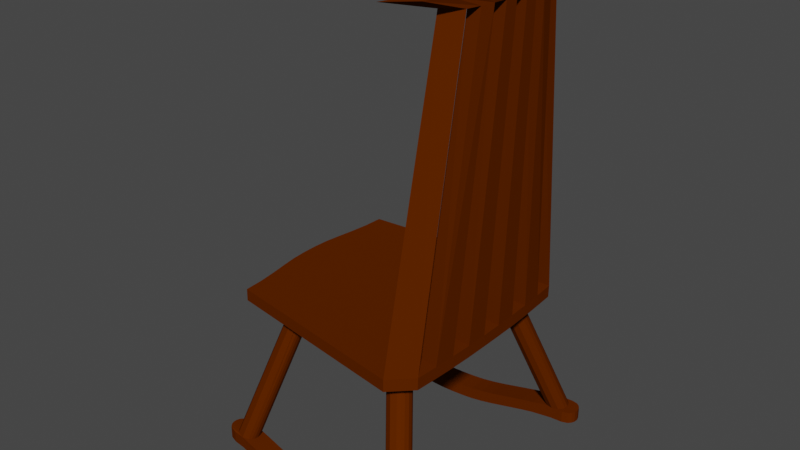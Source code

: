 # Source: Rocking.blend  (saved by Blender 2.83.19; exported with 4.5.12 LTS)
import bpy
from mathutils import Matrix  # noqa: F401  (used for matrix-valued properties, if any)

bpy.ops.wm.read_factory_settings(use_empty=True)
scene = bpy.context.scene
scene.name = 'Scene'

# ---- collections
col_collection = bpy.data.collections.new('Collection'); scene.collection.children.link(col_collection)

# ---- materials (node trees are filled in below, after node groups)
mat_wood = bpy.data.materials.new('Wood')
mat_wood.alpha_threshold = 0.0
mat_wood.use_transparent_shadow = False
mat_wood.diffuse_color = (0.0999, 0.0185, 0.0, 1.0)
mat_wood.roughness = 0.6
mat_wood.specular_intensity = 1.0
mat_wood.line_color = (0.0, 0.0, 0.0, 1.0)

# ---- material node trees

# ---- world
world_world = bpy.data.worlds.new('World'); scene.world = world_world
world_world.use_nodes = True; world_world.node_tree.nodes.clear()
_N = world_world.node_tree.nodes; _L = world_world.node_tree.links
n0 = _N.new('ShaderNodeOutputWorld'); n0.name = 'World Output'; n0.location = (300, 300)
n1 = _N.new('ShaderNodeBackground'); n1.name = 'Background'; n1.location = (10, 300)
n1.inputs[0].default_value = (0.05088, 0.05088, 0.05088, 1.0)
_L.new(n1.outputs[0], n0.inputs[0])
n0.is_active_output = True
world_world.color = (0.05088, 0.05088, 0.05088)
world_world.use_sun_shadow = False
world_world.sun_shadow_jitter_overblur = 0.0

# ---- meshes
me_bar = bpy.data.meshes.new('Bar')
me_bar.from_pydata([(0.8359, 0.9794, 1.1), (0.9551, 0.6, 3.599), (0.854, 0.7967, 1.1), (0.9878, 0.4909, 3.599), (1.001, 0.8091, 1.096), (1.088, 0.4909, 3.597), (0.8341, 0.9794, 1.0), (0.9989, 0.8091, 0.9965)], [], [(2, 3, 1), (3, 4, 5), (1, 5, 4), (4, 7, 6), (0, 2, 1), (3, 2, 4), (6, 0, 4), (0, 1, 4)])
_uv = me_bar.uv_layers.new(name='UVMap')
_uv.uv.foreach_set('vector', [0.0, 0.0, 0.0, 0.0, 0.0, 0.0, 0.0, 0.0, 0.0, 0.0, 0.0, 0.0, 0.0, 0.0, 0.0, 0.0, 0.0, 0.0, 0.0, 0.0, 0.0, 0.0, 0.0, 0.0, 0.0, 0.0, 0.0, 0.0, 0.0, 0.0, 0.0, 0.0, 0.0, 0.0, 0.0, 0.0, 0.0, 0.0, 0.0, 0.0, 0.0, 0.0, 0.0, 0.0, 0.0, 0.0, 0.0, 0.0])
me_bar.materials.append(mat_wood)
me_bar.use_remesh_preserve_volume = False
me_bar.use_remesh_preserve_attributes = False
me_bar.use_mirror_vertex_groups = False
me_bar.update()
me_seat = bpy.data.meshes.new('Seat')
me_seat.from_pydata([(0.8359, 0.9794, 1.1), (0.8359, -0.9794, 1.1), (0.889, -0.08744, 1.1), (0.8863, -0.2626, 1.1), (0.8795, -0.4387, 1.1), (0.8687, -0.6165, 1.1), (0.854, -0.7967, 1.1), (0.889, 0.08744, 1.1), (0.8863, 0.2626, 1.1), (0.8795, 0.4387, 1.1), (0.8687, 0.6165, 1.1), (0.854, 0.7967, 1.1), (1.031, -0.08919, 1.096), (1.028, -0.2677, 1.096), (1.022, -0.4469, 1.096), (1.013, -0.6273, 1.096), (1.001, -0.8091, 1.096), (1.031, 0.08919, 1.096), (1.028, 0.2677, 1.096), (1.022, 0.4469, 1.096), (1.013, 0.6273, 1.096), (1.001, 0.8091, 1.096), (0.8522, 0.7967, 1.0), (0.8341, 0.9794, 1.0), (0.8522, -0.7967, 1.0), (0.8669, 0.6165, 1.0), (0.8341, -0.9794, 1.0), (0.8669, -0.6165, 1.0), (1.029, -0.08919, 0.9965), (1.027, -0.2677, 0.9965), (1.021, -0.4469, 0.9965), (1.029, 0.08919, 0.9965), (1.027, 0.2677, 0.9965), (1.021, 0.4469, 0.9965), (1.011, 0.6273, 0.9965), (0.9989, 0.8091, 0.9965), (-0.7207, 0.6137, 1.136), (-0.7122, 0.7742, 1.136), (1.011, -0.6273, 0.9965), (0.9989, -0.8091, 0.9965), (-0.7207, -0.6137, 1.136), (-0.7122, -0.7742, 1.136), (-0.7898, -0.06366, 1.136), (-0.7819, -0.1919, 1.136), (-0.7898, 0.06366, 1.136), (-0.7819, 0.1919, 1.136), (-0.7628, 0.3245, 1.136), (-0.7399, 0.4642, 1.136), (-0.7225, 0.6137, 1.036), (-0.714, 0.7742, 1.036), (-0.7628, -0.3245, 1.136), (-0.7399, -0.4642, 1.136), (-0.7225, -0.6137, 1.036), (-0.714, -0.7742, 1.036), (-0.7916, -0.06366, 1.036), (-0.7837, -0.1919, 1.036), (-0.7916, 0.06366, 1.036), (-0.7837, 0.1919, 1.036), (-0.7646, 0.3245, 1.036), (-0.7417, 0.4642, 1.036), (-0.7646, -0.3245, 1.036), (-0.7417, -0.4642, 1.036), (-0.5119, -0.486, 1.03), (-0.5119, 0.486, 1.03), (-0.2821, 0.5078, 1.025), (0.6371, 0.5948, 1.005), (-0.2821, -0.5078, 1.025), (0.6371, -0.5948, 1.005), (0.6273, -0.7705, 1.005), (0.6273, 0.7705, 1.005), (-0.2726, 0.666, 1.025), (-0.4975, 0.6398, 1.03), (-0.2726, -0.666, 1.025), (-0.4975, -0.6398, 1.03)], [], [(69, 65, 64, 70, 71, 48, 49, 23, 35, 34, 25, 22), (40, 52, 53, 41), (72, 66, 67, 68, 24, 27, 38, 39, 26, 53, 52, 73), (18, 32, 33, 19), (20, 34, 35, 21), (36, 37, 49, 48), (36, 48, 59, 47), (46, 47, 59, 58), (44, 45, 57, 56), (46, 58, 57, 45), (50, 43, 55, 60), (58, 59, 48, 71, 63, 64, 65, 25, 34, 33, 32, 31, 28, 29, 30, 38, 27, 67, 66, 62, 73, 52, 61, 60, 55, 54, 56, 57), (42, 54, 55, 43), (50, 60, 61, 51), (13, 14, 30, 29), (26, 1, 41, 53), (15, 16, 39, 38), (23, 49, 37, 0), (42, 44, 56, 54), (40, 51, 61, 52), (51, 40, 41, 1, 6, 16, 15, 5, 4, 14, 13, 3, 2, 12, 17, 7, 8, 18, 19, 9, 10, 20, 21, 11, 0, 37, 36, 47, 46, 45, 44, 42, 43, 50), (17, 12, 28, 31)])
_uv = me_seat.uv_layers.new(name='UVMap')
_uv.uv.foreach_set('vector', [0.0, 0.0, 0.0, 0.0, 0.0, 0.0, 0.0, 0.0, 0.0, 0.0, 0.0, 0.0, 0.0, 0.0, 0.0, 0.0, 0.0, 0.0, 0.0, 0.0, 0.0, 0.0, 0.0, 0.0, 0.0, 0.0, 0.0, 0.0, 0.0, 0.0, 0.0, 0.0, 0.0, 0.0, 0.0, 0.0, 0.0, 0.0, 0.0, 0.0, 0.0, 0.0, 0.0, 0.0, 0.0, 0.0, 0.0, 0.0, 0.0, 0.0, 0.0, 0.0, 0.0, 0.0, 0.0, 0.0, 0.0, 0.0, 0.0, 0.0, 0.0, 0.0, 0.0, 0.0, 0.0, 0.0, 0.0, 0.0, 0.0, 0.0, 0.0, 0.0, 0.0, 0.0, 0.0, 0.0, 0.0, 0.0, 0.0, 0.0, 0.0, 0.0, 0.0, 0.0, 0.0, 0.0, 0.0, 0.0, 0.0, 0.0, 0.0, 0.0, 0.0, 0.0, 0.0, 0.0, 0.0, 0.0, 0.0, 0.0, 0.0, 0.0, 0.0, 0.0, 0.0, 0.0, 0.0, 0.0, 0.0, 0.0, 0.0, 0.0, 0.0, 0.0, 0.0, 0.0, 0.0, 0.0, 0.0, 0.0, 0.0, 0.0, 0.0, 0.0, 0.0, 0.0, 0.0, 0.0, 0.0, 0.0, 0.0, 0.0, 0.0, 0.0, 0.0, 0.0, 0.0, 0.0, 0.0, 0.0, 0.0, 0.0, 0.0, 0.0, 0.0, 0.0, 0.0, 0.0, 0.0, 0.0, 0.0, 0.0, 0.0, 0.0, 0.0, 0.0, 0.0, 0.0, 0.0, 0.0, 0.0, 0.0, 0.0, 0.0, 0.0, 0.0, 0.0, 0.0, 0.0, 0.0, 0.0, 0.0, 0.0, 0.0, 0.0, 0.0, 0.0, 0.0, 0.0, 0.0, 0.0, 0.0, 0.0, 0.0, 0.0, 0.0, 0.0, 0.0, 0.0, 0.0, 0.0, 0.0, 0.0, 0.0, 0.0, 0.0, 0.0, 0.0, 0.0, 0.0, 0.0, 0.0, 0.0, 0.0, 0.0, 0.0, 0.0, 0.0, 0.0, 0.0, 0.0, 0.0, 0.0, 0.0, 0.0, 0.0, 0.0, 0.0, 0.0, 0.0, 0.0, 0.0, 0.0, 0.0, 0.0, 0.0, 0.0, 0.0, 0.0, 0.0, 0.0, 0.0, 0.0, 0.0, 0.0, 0.0, 0.0, 0.0, 0.0, 0.0, 0.0, 0.0, 0.0, 0.0, 0.0, 0.0, 0.0, 0.0, 0.0, 0.0, 0.0, 0.0, 0.0, 0.0, 0.0, 0.0, 0.0, 0.0, 0.0, 0.0, 0.0, 0.0, 0.0, 0.0, 0.0, 0.0, 0.0, 0.0, 0.0, 0.0, 0.0, 0.0, 0.0, 0.0, 0.0, 0.0, 0.0, 0.0, 0.0, 0.0, 0.0, 0.0, 0.0, 0.0, 0.0, 0.0, 0.0, 0.0, 0.0, 0.0, 0.0, 0.0, 0.0, 0.0, 0.0, 0.0, 0.0, 0.0, 0.0, 0.0, 0.0, 0.0, 0.0, 0.0, 0.0, 0.0, 0.0, 0.0, 0.0, 0.0, 0.0, 0.0, 0.0, 0.0, 0.0, 0.0])
me_seat.materials.append(mat_wood)
me_seat.use_remesh_preserve_volume = False
me_seat.use_remesh_preserve_attributes = False
me_seat.use_mirror_vertex_groups = False
me_seat.update()
me_leg = bpy.data.meshes.new('Leg')
me_leg.from_pydata([(0.8522, -0.7967, 1.0), (0.8669, -0.6165, 1.0), (0.6273, -0.7705, 1.005), (0.8287, -0.7387, 0.9004), (0.8389, -0.7047, 0.9004), (0.7882, -0.7795, 0.9004), (0.7371, -0.7902, 0.9004), (0.8128, -0.761, 0.9004), (0.8127, -0.7609, 0.8657), (0.8286, -0.7387, 0.8657), (0.7882, -0.7795, 0.8657), (1.088, -1.108, -0.1343), (1.103, -1.086, -0.1343), (1.063, -1.127, -0.1343), (1.012, -1.138, -0.135), (1.076, -0.966, -0.1343), (1.025, -0.9467, -0.1346), (0.9727, -0.9579, -0.1368), (0.7502, -0.5992, 0.8657), (0.9605, -1.119, -0.1377), (0.6857, -0.7712, 0.8657), (0.9375, -1.094, -0.1397), (0.6627, -0.7464, 0.8657), (0.9259, -1.068, -0.1409), (0.6511, -0.7201, 0.8657), (0.923, -1.032, -0.1412), (0.9328, -0.999, -0.1401), (0.6482, -0.6846, 0.8657), (0.6484, -0.6846, 0.9004), (0.658, -0.6516, 0.8657), (0.673, -0.6298, 0.8657), (0.6581, -0.6516, 0.9004), (0.6731, -0.6299, 0.9004), (0.6371, -0.5948, 1.005), (0.6979, -0.6105, 0.9004), (0.8017, -0.6184, 0.9004), (0.7502, -0.599, 0.9004), (0.8241, -0.6427, 0.9004), (0.8015, -0.6186, 0.8657), (0.8239, -0.6428, 0.8657), (0.8356, -0.6687, 0.8657), (1.099, -0.9903, -0.1343), (1.11, -1.016, -0.1343), (1.114, -1.052, -0.1343), (0.8387, -0.7046, 0.8657), (0.8358, -0.6687, 0.9004), (0.6979, -0.6105, 0.8657), (0.9479, -0.9772, -0.1387), (0.6513, -0.72, 0.9004), (0.663, -0.7463, 0.9004), (0.6858, -0.771, 0.9004), (0.7371, -0.7904, 0.8657)], [], [(1, 0, 4), (0, 2, 6), (0, 3, 4), (0, 7, 3), (5, 0, 6), (7, 0, 5), (3, 7, 8, 9), (7, 5, 10, 8), (9, 8, 11, 12), (8, 10, 13, 11), (10, 51, 14, 13), (46, 18, 16, 17), (18, 38, 15, 16), (51, 20, 19, 14), (22, 21, 19, 20, 50, 49), (22, 24, 23, 21), (24, 27, 25, 23), (27, 29, 26, 25), (48, 28, 27, 24), (28, 31, 29, 27), (29, 30, 47, 26), (31, 32, 30, 29), (33, 32, 31), (33, 31, 28), (33, 1, 35), (2, 33, 28), (33, 34, 32), (34, 33, 36), (36, 33, 35), (34, 36, 18, 46), (36, 35, 38, 18), (35, 37, 39, 38), (1, 37, 35), (39, 41, 15, 38), (39, 40, 42, 41), (37, 45, 40, 39), (40, 44, 43, 42), (44, 9, 12, 43), (45, 4, 44, 40), (4, 3, 9, 44), (45, 1, 4), (37, 1, 45), (32, 34, 46, 30), (30, 46, 17, 47), (48, 2, 28), (49, 2, 48), (49, 48, 24, 22), (2, 49, 50), (2, 50, 6), (6, 50, 20, 51), (5, 6, 51, 10)])
_uv = me_leg.uv_layers.new(name='UVMap')
_uv.uv.foreach_set('vector', [0.0, 0.0, 0.0, 0.0, 0.0, 0.0, 0.0, 0.0, 0.0, 0.0, 0.0, 0.0, 0.0, 0.0, 0.0, 0.0, 0.0, 0.0, 0.0, 0.0, 0.0, 0.0, 0.0, 0.0, 0.0, 0.0, 0.0, 0.0, 0.0, 0.0, 0.0, 0.0, 0.0, 0.0, 0.0, 0.0, 0.0, 0.0, 0.0, 0.0, 0.0, 0.0, 0.0, 0.0, 0.0, 0.0, 0.0, 0.0, 0.0, 0.0, 0.0, 0.0, 0.0, 0.0, 0.0, 0.0, 0.0, 0.0, 0.0, 0.0, 0.0, 0.0, 0.0, 0.0, 0.0, 0.0, 0.0, 0.0, 0.0, 0.0, 0.0, 0.0, 0.0, 0.0, 0.0, 0.0, 0.0, 0.0, 0.0, 0.0, 0.0, 0.0, 0.0, 0.0, 0.0, 0.0, 0.0, 0.0, 0.0, 0.0, 0.0, 0.0, 0.0, 0.0, 0.0, 0.0, 0.0, 0.0, 0.0, 0.0, 0.0, 0.0, 0.0, 0.0, 0.0, 0.0, 0.0, 0.0, 0.0, 0.0, 0.0, 0.0, 0.0, 0.0, 0.0, 0.0, 0.0, 0.0, 0.0, 0.0, 0.0, 0.0, 0.0, 0.0, 0.0, 0.0, 0.0, 0.0, 0.0, 0.0, 0.0, 0.0, 0.0, 0.0, 0.0, 0.0, 0.0, 0.0, 0.0, 0.0, 0.0, 0.0, 0.0, 0.0, 0.0, 0.0, 0.0, 0.0, 0.0, 0.0, 0.0, 0.0, 0.0, 0.0, 0.0, 0.0, 0.0, 0.0, 0.0, 0.0, 0.0, 0.0, 0.0, 0.0, 0.0, 0.0, 0.0, 0.0, 0.0, 0.0, 0.0, 0.0, 0.0, 0.0, 0.0, 0.0, 0.0, 0.0, 0.0, 0.0, 0.0, 0.0, 0.0, 0.0, 0.0, 0.0, 0.0, 0.0, 0.0, 0.0, 0.0, 0.0, 0.0, 0.0, 0.0, 0.0, 0.0, 0.0, 0.0, 0.0, 0.0, 0.0, 0.0, 0.0, 0.0, 0.0, 0.0, 0.0, 0.0, 0.0, 0.0, 0.0, 0.0, 0.0, 0.0, 0.0, 0.0, 0.0, 0.0, 0.0, 0.0, 0.0, 0.0, 0.0, 0.0, 0.0, 0.0, 0.0, 0.0, 0.0, 0.0, 0.0, 0.0, 0.0, 0.0, 0.0, 0.0, 0.0, 0.0, 0.0, 0.0, 0.0, 0.0, 0.0, 0.0, 0.0, 0.0, 0.0, 0.0, 0.0, 0.0, 0.0, 0.0, 0.0, 0.0, 0.0, 0.0, 0.0, 0.0, 0.0, 0.0, 0.0, 0.0, 0.0, 0.0, 0.0, 0.0, 0.0, 0.0, 0.0, 0.0, 0.0, 0.0, 0.0, 0.0, 0.0, 0.0, 0.0, 0.0, 0.0, 0.0, 0.0, 0.0, 0.0, 0.0, 0.0, 0.0, 0.0, 0.0, 0.0, 0.0, 0.0, 0.0, 0.0, 0.0, 0.0, 0.0, 0.0, 0.0, 0.0, 0.0, 0.0, 0.0, 0.0, 0.0, 0.0, 0.0, 0.0, 0.0, 0.0, 0.0, 0.0, 0.0, 0.0, 0.0, 0.0, 0.0, 0.0, 0.0, 0.0, 0.0, 0.0, 0.0, 0.0, 0.0, 0.0, 0.0, 0.0, 0.0, 0.0, 0.0, 0.0, 0.0, 0.0, 0.0, 0.0, 0.0, 0.0, 0.0, 0.0, 0.0, 0.0, 0.0, 0.0, 0.0, 0.0, 0.0, 0.0, 0.0, 0.0, 0.0, 0.0, 0.0, 0.0, 0.0, 0.0, 0.0, 0.0, 0.0, 0.0, 0.0, 0.0, 0.0, 0.0, 0.0, 0.0, 0.0, 0.0, 0.0, 0.0, 0.0, 0.0])
me_leg.materials.append(mat_wood)
me_leg.use_remesh_preserve_volume = False
me_leg.use_remesh_preserve_attributes = False
me_leg.use_mirror_vertex_groups = False
me_leg.update()
me_top = bpy.data.meshes.new('Top')
me_top.from_pydata([(0.9551, 0.6, 3.599), (0.9551, -0.6, 3.599), (1.051, -0.05455, 3.599), (1.049, -0.1636, 3.599), (1.037, -0.2727, 3.599), (1.016, -0.3818, 3.599), (0.9878, -0.4909, 3.599), (1.051, 0.05455, 3.599), (1.049, 0.1636, 3.599), (1.037, 0.2727, 3.599), (1.016, 0.3818, 3.599), (0.9878, 0.4909, 3.599), (1.151, -0.05455, 3.597), (1.149, -0.1636, 3.597), (1.137, -0.2727, 3.597), (1.116, -0.3818, 3.597), (1.088, -0.4909, 3.597), (1.151, 0.05455, 3.597), (1.149, 0.1636, 3.597), (1.137, 0.2727, 3.597), (1.116, 0.3818, 3.597), (1.088, 0.4909, 3.597), (0.8757, 0.8119, 3.699), (0.8181, 0.9923, 3.699), (0.8757, -0.8119, 3.699), (0.8181, -0.9923, 3.699), (1.045, -0.09021, 3.699), (1.03, -0.2706, 3.699), (1.045, 0.09021, 3.699), (1.03, 0.2706, 3.699), (0.9905, 0.4511, 3.699), (0.9362, 0.6315, 3.699), (1.006, 0.8119, 3.697), (1.066, 0.6315, 3.697), (0.9905, -0.4511, 3.699), (0.9362, -0.6315, 3.699), (1.006, -0.8119, 3.697), (1.066, -0.6315, 3.697), (1.121, 0.4511, 3.697), (1.175, 0.09021, 3.697), (1.121, -0.4511, 3.697), (1.16, 0.2706, 3.697), (1.175, -0.09021, 3.697), (1.16, -0.2706, 3.697)], [], [(36, 1, 16), (15, 36, 16), (20, 21, 32), (0, 32, 21), (40, 37, 14), (10, 31, 22), (19, 20, 33), (14, 43, 40), (0, 22, 23), (9, 30, 31), (6, 24, 5), (19, 38, 41), (5, 35, 4), (1, 24, 6), (8, 29, 9), (27, 3, 4), (30, 9, 29), (5, 24, 35), (10, 9, 31), (4, 35, 34), (38, 19, 33), (11, 10, 22), (34, 27, 4), (33, 20, 32), (12, 17, 39), (18, 41, 39), (13, 43, 14), (37, 36, 15), (2, 28, 7), (28, 26, 39), (36, 25, 1), (0, 23, 32), (0, 11, 22), (1, 25, 24), (8, 28, 29), (27, 26, 3), (14, 37, 15), (17, 18, 39), (39, 42, 12), (42, 13, 12), (18, 19, 41), (13, 42, 43), (2, 3, 26), (26, 28, 2), (28, 8, 7), (35, 24, 36), (24, 25, 36), (36, 37, 35), (37, 40, 34), (40, 43, 27), (34, 40, 27), (43, 42, 26), (42, 39, 26), (39, 41, 28), (41, 38, 29), (38, 33, 30), (33, 32, 31), (32, 23, 22), (32, 22, 31), (41, 29, 28), (33, 31, 30), (34, 35, 37), (38, 30, 29), (27, 43, 26)])
_uv = me_top.uv_layers.new(name='UVMap')
_uv.uv.foreach_set('vector', [0.0, 0.0, 0.0, 0.0, 0.0, 0.0, 0.0, 0.0, 0.0, 0.0, 0.0, 0.0, 0.0, 0.0, 0.0, 0.0, 0.0, 0.0, 0.0, 0.0, 0.0, 0.0, 0.0, 0.0, 0.0, 0.0, 0.0, 0.0, 0.0, 0.0, 0.0, 0.0, 0.0, 0.0, 0.0, 0.0, 0.0, 0.0, 0.0, 0.0, 0.0, 0.0, 0.0, 0.0, 0.0, 0.0, 0.0, 0.0, 0.0, 0.0, 0.0, 0.0, 0.0, 0.0, 0.0, 0.0, 0.0, 0.0, 0.0, 0.0, 0.0, 0.0, 0.0, 0.0, 0.0, 0.0, 0.0, 0.0, 0.0, 0.0, 0.0, 0.0, 0.0, 0.0, 0.0, 0.0, 0.0, 0.0, 0.0, 0.0, 0.0, 0.0, 0.0, 0.0, 0.0, 0.0, 0.0, 0.0, 0.0, 0.0, 0.0, 0.0, 0.0, 0.0, 0.0, 0.0, 0.0, 0.0, 0.0, 0.0, 0.0, 0.0, 0.0, 0.0, 0.0, 0.0, 0.0, 0.0, 0.0, 0.0, 0.0, 0.0, 0.0, 0.0, 0.0, 0.0, 0.0, 0.0, 0.0, 0.0, 0.0, 0.0, 0.0, 0.0, 0.0, 0.0, 0.0, 0.0, 0.0, 0.0, 0.0, 0.0, 0.0, 0.0, 0.0, 0.0, 0.0, 0.0, 0.0, 0.0, 0.0, 0.0, 0.0, 0.0, 0.0, 0.0, 0.0, 0.0, 0.0, 0.0, 0.0, 0.0, 0.0, 0.0, 0.0, 0.0, 0.0, 0.0, 0.0, 0.0, 0.0, 0.0, 0.0, 0.0, 0.0, 0.0, 0.0, 0.0, 0.0, 0.0, 0.0, 0.0, 0.0, 0.0, 0.0, 0.0, 0.0, 0.0, 0.0, 0.0, 0.0, 0.0, 0.0, 0.0, 0.0, 0.0, 0.0, 0.0, 0.0, 0.0, 0.0, 0.0, 0.0, 0.0, 0.0, 0.0, 0.0, 0.0, 0.0, 0.0, 0.0, 0.0, 0.0, 0.0, 0.0, 0.0, 0.0, 0.0, 0.0, 0.0, 0.0, 0.0, 0.0, 0.0, 0.0, 0.0, 0.0, 0.0, 0.0, 0.0, 0.0, 0.0, 0.0, 0.0, 0.0, 0.0, 0.0, 0.0, 0.0, 0.0, 0.0, 0.0, 0.0, 0.0, 0.0, 0.0, 0.0, 0.0, 0.0, 0.0, 0.0, 0.0, 0.0, 0.0, 0.0, 0.0, 0.0, 0.0, 0.0, 0.0, 0.0, 0.0, 0.0, 0.0, 0.0, 0.0, 0.0, 0.0, 0.0, 0.0, 0.0, 0.0, 0.0, 0.0, 0.0, 0.0, 0.0, 0.0, 0.0, 0.0, 0.0, 0.0, 0.0, 0.0, 0.0, 0.0, 0.0, 0.0, 0.0, 0.0, 0.0, 0.0, 0.0, 0.0, 0.0, 0.0, 0.0, 0.0, 0.0, 0.0, 0.0, 0.0, 0.0, 0.0, 0.0, 0.0, 0.0, 0.0, 0.0, 0.0, 0.0, 0.0, 0.0, 0.0, 0.0, 0.0, 0.0, 0.0, 0.0, 0.0, 0.0, 0.0, 0.0, 0.0, 0.0, 0.0, 0.0, 0.0, 0.0, 0.0, 0.0, 0.0, 0.0, 0.0, 0.0, 0.0, 0.0, 0.0, 0.0, 0.0, 0.0, 0.0, 0.0, 0.0, 0.0, 0.0, 0.0, 0.0, 0.0, 0.0, 0.0, 0.0, 0.0, 0.0, 0.0, 0.0, 0.0, 0.0, 0.0, 0.0, 0.0, 0.0, 0.0, 0.0, 0.0, 0.0, 0.0, 0.0, 0.0, 0.0, 0.0, 0.0, 0.0, 0.0, 0.0, 0.0, 0.0, 0.0, 0.0, 0.0, 0.0, 0.0, 0.0, 0.0, 0.0, 0.0, 0.0, 0.0, 0.0, 0.0, 0.0, 0.0, 0.0, 0.0])
me_top.materials.append(mat_wood)
me_top.use_remesh_preserve_volume = False
me_top.use_remesh_preserve_attributes = False
me_top.use_mirror_vertex_groups = False
me_top.update()
me_bar_001 = bpy.data.meshes.new('Bar.001')
me_bar_001.from_pydata([(0.8359, -0.9794, 1.1), (0.854, -0.7967, 1.1), (0.9551, -0.6, 3.599), (0.8341, -0.9794, 1.0), (1.001, -0.8091, 1.096), (1.088, -0.4909, 3.597), (0.9989, -0.8091, 0.9965), (0.9878, -0.4909, 3.599)], [], [(0, 2, 1), (2, 0, 4), (0, 3, 4), (7, 5, 4), (2, 4, 5), (7, 4, 1), (3, 6, 4), (1, 2, 7)])
_uv = me_bar_001.uv_layers.new(name='UVMap')
_uv.uv.foreach_set('vector', [0.0, 0.0, 0.0, 0.0, 0.0, 0.0, 0.0, 0.0, 0.0, 0.0, 0.0, 0.0, 0.0, 0.0, 0.0, 0.0, 0.0, 0.0, 0.0, 0.0, 0.0, 0.0, 0.0, 0.0, 0.0, 0.0, 0.0, 0.0, 0.0, 0.0, 0.0, 0.0, 0.0, 0.0, 0.0, 0.0, 0.0, 0.0, 0.0, 0.0, 0.0, 0.0, 0.0, 0.0, 0.0, 0.0, 0.0, 0.0])
me_bar_001.materials.append(mat_wood)
me_bar_001.use_remesh_preserve_volume = False
me_bar_001.use_remesh_preserve_attributes = False
me_bar_001.use_mirror_vertex_groups = False
me_bar_001.update()
me_bar_002 = bpy.data.meshes.new('Bar.002')
me_bar_002.from_pydata([(0.889, -0.08744, 1.1), (0.8863, -0.2626, 1.1), (1.051, -0.05455, 3.599), (1.031, -0.08919, 1.096), (1.049, -0.1636, 3.599), (1.149, -0.1636, 3.597), (1.028, -0.2677, 1.096), (1.027, -0.2677, 0.9965), (1.029, -0.08919, 0.9965), (1.151, -0.05455, 3.597)], [], [(4, 0, 1), (4, 2, 0), (2, 3, 0), (6, 4, 1), (6, 5, 4), (5, 6, 3), (6, 7, 8), (3, 6, 8), (3, 9, 5), (2, 9, 3)])
_uv = me_bar_002.uv_layers.new(name='UVMap')
_uv.uv.foreach_set('vector', [0.0, 0.0, 0.0, 0.0, 0.0, 0.0, 0.0, 0.0, 0.0, 0.0, 0.0, 0.0, 0.0, 0.0, 0.0, 0.0, 0.0, 0.0, 0.0, 0.0, 0.0, 0.0, 0.0, 0.0, 0.0, 0.0, 0.0, 0.0, 0.0, 0.0, 0.0, 0.0, 0.0, 0.0, 0.0, 0.0, 0.0, 0.0, 0.0, 0.0, 0.0, 0.0, 0.0, 0.0, 0.0, 0.0, 0.0, 0.0, 0.0, 0.0, 0.0, 0.0, 0.0, 0.0, 0.0, 0.0, 0.0, 0.0, 0.0, 0.0])
me_bar_002.materials.append(mat_wood)
me_bar_002.use_remesh_preserve_volume = False
me_bar_002.use_remesh_preserve_attributes = False
me_bar_002.use_mirror_vertex_groups = False
me_bar_002.update()
me_bar_003 = bpy.data.meshes.new('Bar.003')
me_bar_003.from_pydata([(0.8795, -0.4387, 1.1), (1.037, -0.2727, 3.599), (1.022, -0.4469, 1.096), (0.8687, -0.6165, 1.1), (1.016, -0.3818, 3.599), (1.116, -0.3818, 3.597), (1.013, -0.6273, 1.096), (1.137, -0.2727, 3.597), (1.011, -0.6273, 0.9965), (1.021, -0.4469, 0.9965)], [], [(1, 2, 0), (0, 4, 1), (3, 4, 0), (6, 5, 4), (6, 4, 3), (7, 5, 6), (2, 7, 6), (6, 8, 9), (2, 6, 9), (1, 7, 2)])
_uv = me_bar_003.uv_layers.new(name='UVMap')
_uv.uv.foreach_set('vector', [0.0, 0.0, 0.0, 0.0, 0.0, 0.0, 0.0, 0.0, 0.0, 0.0, 0.0, 0.0, 0.0, 0.0, 0.0, 0.0, 0.0, 0.0, 0.0, 0.0, 0.0, 0.0, 0.0, 0.0, 0.0, 0.0, 0.0, 0.0, 0.0, 0.0, 0.0, 0.0, 0.0, 0.0, 0.0, 0.0, 0.0, 0.0, 0.0, 0.0, 0.0, 0.0, 0.0, 0.0, 0.0, 0.0, 0.0, 0.0, 0.0, 0.0, 0.0, 0.0, 0.0, 0.0, 0.0, 0.0, 0.0, 0.0, 0.0, 0.0])
me_bar_003.materials.append(mat_wood)
me_bar_003.use_remesh_preserve_volume = False
me_bar_003.use_remesh_preserve_attributes = False
me_bar_003.use_mirror_vertex_groups = False
me_bar_003.update()
me_bar_004 = bpy.data.meshes.new('Bar.004')
me_bar_004.from_pydata([(0.889, 0.08744, 1.1), (0.8863, 0.2626, 1.1), (1.051, 0.05455, 3.599), (1.031, 0.08919, 1.096), (1.049, 0.1636, 3.599), (1.149, 0.1636, 3.597), (1.028, 0.2677, 1.096), (1.027, 0.2677, 0.9965), (1.029, 0.08919, 0.9965), (1.151, 0.05455, 3.597)], [], [(0, 4, 1), (2, 0, 3), (0, 2, 4), (4, 6, 1), (4, 5, 6), (6, 5, 3), (8, 7, 6), (3, 8, 6), (5, 9, 3), (2, 3, 9)])
_uv = me_bar_004.uv_layers.new(name='UVMap')
_uv.uv.foreach_set('vector', [0.0, 0.0, 0.0, 0.0, 0.0, 0.0, 0.0, 0.0, 0.0, 0.0, 0.0, 0.0, 0.0, 0.0, 0.0, 0.0, 0.0, 0.0, 0.0, 0.0, 0.0, 0.0, 0.0, 0.0, 0.0, 0.0, 0.0, 0.0, 0.0, 0.0, 0.0, 0.0, 0.0, 0.0, 0.0, 0.0, 0.0, 0.0, 0.0, 0.0, 0.0, 0.0, 0.0, 0.0, 0.0, 0.0, 0.0, 0.0, 0.0, 0.0, 0.0, 0.0, 0.0, 0.0, 0.0, 0.0, 0.0, 0.0, 0.0, 0.0])
me_bar_004.materials.append(mat_wood)
me_bar_004.use_remesh_preserve_volume = False
me_bar_004.use_remesh_preserve_attributes = False
me_bar_004.use_mirror_vertex_groups = False
me_bar_004.update()
me_bar_005 = bpy.data.meshes.new('Bar.005')
me_bar_005.from_pydata([(0.8795, 0.4387, 1.1), (0.8687, 0.6165, 1.1), (1.037, 0.2727, 3.599), (1.022, 0.4469, 1.096), (1.016, 0.3818, 3.599), (1.116, 0.3818, 3.597), (1.013, 0.6273, 1.096), (1.137, 0.2727, 3.597), (1.011, 0.6273, 0.9965), (1.021, 0.4469, 0.9965)], [], [(1, 0, 4), (2, 0, 3), (0, 2, 4), (4, 6, 1), (4, 5, 6), (7, 6, 5), (6, 7, 3), (9, 8, 6), (3, 9, 6), (2, 3, 7)])
_uv = me_bar_005.uv_layers.new(name='UVMap')
_uv.uv.foreach_set('vector', [0.0, 0.0, 0.0, 0.0, 0.0, 0.0, 0.0, 0.0, 0.0, 0.0, 0.0, 0.0, 0.0, 0.0, 0.0, 0.0, 0.0, 0.0, 0.0, 0.0, 0.0, 0.0, 0.0, 0.0, 0.0, 0.0, 0.0, 0.0, 0.0, 0.0, 0.0, 0.0, 0.0, 0.0, 0.0, 0.0, 0.0, 0.0, 0.0, 0.0, 0.0, 0.0, 0.0, 0.0, 0.0, 0.0, 0.0, 0.0, 0.0, 0.0, 0.0, 0.0, 0.0, 0.0, 0.0, 0.0, 0.0, 0.0, 0.0, 0.0])
me_bar_005.materials.append(mat_wood)
me_bar_005.use_remesh_preserve_volume = False
me_bar_005.use_remesh_preserve_attributes = False
me_bar_005.use_mirror_vertex_groups = False
me_bar_005.update()
me_rail = bpy.data.meshes.new('Rail')
me_rail.from_pydata([(1.088, -1.108, -0.1343), (1.103, -1.086, -0.1343), (1.063, -1.127, -0.1343), (1.012, -1.138, -0.135), (1.16, -1.134, -0.1343), (1.109, -1.145, -0.135), (1.184, -1.115, -0.1343), (1.16, -1.134, -0.2343), (1.063, -1.127, -0.2343), (1.109, -1.145, -0.2352), (1.184, -1.115, -0.2343), (1.2, -1.093, -0.2343), (1.21, -1.059, -0.2343), (1.2, -1.093, -0.1343), (1.21, -1.059, -0.1343), (1.207, -1.023, -0.1343), (1.195, -0.9971, -0.1343), (1.207, -1.023, -0.2343), (1.195, -0.9971, -0.2343), (1.173, -0.9728, -0.2343), (1.076, -0.966, -0.2343), (1.122, -0.9535, -0.2348), (1.173, -0.9728, -0.1343), (1.076, -0.966, -0.1343), (1.122, -0.9535, -0.1346), (1.025, -0.9467, -0.1346), (0.9727, -0.9579, -0.1368), (1.025, -0.9467, -0.2348), (0.8505, -0.9309, -0.1496), (0.7505, -0.9219, -0.1656), (0.8505, -1.121, -0.1494), (0.7505, -1.111, -0.1655), (0.9605, -1.119, -0.1377), (0.9375, -1.094, -0.1397), (0.9259, -1.068, -0.1409), (0.923, -1.032, -0.1412), (0.9328, -0.999, -0.1401), (1.099, -0.9903, -0.1343), (1.11, -1.016, -0.1343), (1.114, -1.052, -0.1343), (0.9479, -0.9772, -0.1387), (0.4505, -1.08, -0.2233), (0.3505, -1.07, -0.2392), (0.4505, -0.8949, -0.2234), (0.3505, -0.8858, -0.2392), (0.2505, -0.8768, -0.2501), (0.1505, -0.8678, -0.254), (0.2505, -1.059, -0.25), (0.1505, -1.049, -0.254), (0.05046, -1.039, -0.254), (-0.04954, -1.028, -0.25), (0.05046, -0.8588, -0.254), (-0.04954, -0.8498, -0.2501), (-0.1495, -0.8408, -0.2392), (-0.2495, -0.8317, -0.2234), (-0.1495, -1.018, -0.2392), (-0.2495, -1.008, -0.2233), (-0.5495, -0.9766, -0.1655), (-0.679, -0.9632, -0.1456), (-0.5495, -0.8047, -0.1656), (-0.6367, -0.7968, -0.1514), (-0.4495, -0.8137, -0.1846), (-0.4495, -0.8137, -0.2055), (-0.4495, -0.8137, -0.2866), (-0.4495, -0.8137, -0.2469), (-0.2495, -0.8317, -0.3264), (-0.5495, -0.8047, -0.2671), (-0.6367, -0.7968, -0.2525), (-0.5495, -0.9766, -0.267), (-0.679, -0.9632, -0.2464), (-0.2495, -1.008, -0.3263), (-0.1495, -1.018, -0.3426), (-0.04954, -1.028, -0.3539), (-0.1495, -0.8408, -0.3427), (-0.04954, -0.8498, -0.3539), (0.05046, -0.8588, -0.3581), (0.1505, -0.8678, -0.3581), (0.05046, -1.039, -0.3581), (0.1505, -1.049, -0.3581), (0.2505, -1.059, -0.3539), (0.3505, -1.07, -0.3426), (0.2505, -0.8768, -0.3539), (0.3505, -0.8858, -0.3427), (0.4505, -0.8949, -0.3264), (0.7505, -0.9219, -0.2671), (0.4505, -1.08, -0.3263), (0.7505, -1.111, -0.267), (0.8505, -1.121, -0.2504), (1.012, -1.138, -0.2352), (0.8505, -0.9309, -0.2506), (-0.7416, -0.9446, -0.2396), (-0.7788, -0.9521, -0.2464), (-0.8414, -0.9336, -0.2396), (-0.7788, -0.9521, -0.1456), (-0.8414, -0.9336, -0.139), (-0.7416, -0.9446, -0.139), (-0.8662, -0.9041, -0.1373), (-0.7664, -0.9151, -0.1373), (-0.8754, -0.8769, -0.1368), (-0.8662, -0.9041, -0.2378), (-0.8754, -0.8769, -0.2372), (-0.7664, -0.9151, -0.2378), (-0.7756, -0.888, -0.2372), (-0.7755, -0.8573, -0.2373), (-0.7672, -0.832, -0.2378), (-0.8754, -0.8462, -0.2373), (-0.867, -0.8209, -0.2378), (-0.8754, -0.8462, -0.1369), (-0.7755, -0.8573, -0.1369), (-0.867, -0.8209, -0.1374), (-0.7672, -0.832, -0.1374), (-0.8562, -0.8043, -0.1381), (-0.7564, -0.8154, -0.1381), (-0.8562, -0.8043, -0.2386), (-0.8381, -0.7875, -0.1395), (-0.8381, -0.7875, -0.2401), (-0.7383, -0.7986, -0.1395), (-0.7383, -0.7986, -0.2401), (-0.7564, -0.8154, -0.2386), (-0.6119, -0.8209, -0.1554), (-0.5998, -0.8452, -0.1574), (-0.5956, -0.8761, -0.1581), (-0.6011, -0.9042, -0.157), (-0.6113, -0.924, -0.1551), (-0.7756, -0.888, -0.1368), (-0.6295, -0.9436, -0.1521), (1.11, -1.016, -0.2343), (1.103, -1.086, -0.2343)], [], [(39, 1, 0, 2, 4, 6, 13, 14, 15, 16, 22, 23, 37, 38), (2, 3, 5, 4), (4, 5, 9, 7), (6, 4, 7, 10), (88, 8, 7, 9), (20, 19, 18, 17, 12, 11, 10, 7, 8, 127, 126), (13, 6, 10, 11), (14, 13, 11, 12), (15, 14, 12, 17), (16, 15, 17, 18), (19, 22, 16, 18), (20, 27, 21, 19), (24, 22, 19, 21), (25, 23, 22, 24), (27, 25, 24, 21), (25, 28, 26), (74, 73, 65, 63, 61, 54, 53, 52, 51, 46, 45, 44, 43, 29, 28, 25, 27, 89, 84, 83, 82, 81, 76, 75), (29, 31, 30, 28), (28, 30, 32, 33, 34, 35, 36, 40, 26), (30, 3, 32), (31, 41, 42, 47, 48, 49, 50, 55, 56, 57, 58, 93, 91, 69, 68, 70, 71, 72, 77, 78, 79, 80, 85, 86, 87, 88, 3, 30), (31, 29, 43, 41), (44, 42, 41, 43), (45, 47, 42, 44), (46, 48, 47, 45), (51, 49, 48, 46), (52, 50, 49, 51), (53, 55, 50, 52), (54, 56, 55, 53), (57, 56, 54, 61, 59), (60, 119, 120, 121, 122, 123, 125, 58, 57, 59), (61, 64, 63, 66, 67, 60, 59), (62, 64, 61), (61, 63, 62), (62, 63, 64), (63, 65, 70, 68, 66), (90, 101, 102, 103, 104, 118, 117, 67, 66, 68, 69), (70, 65, 73, 71), (71, 73, 74, 72), (72, 74, 75, 77), (77, 75, 76, 78), (78, 76, 81, 79), (79, 81, 82, 80), (80, 82, 83, 85), (84, 86, 85, 83), (86, 84, 89, 87), (87, 89, 27, 20, 126, 127, 8, 88), (3, 88, 9, 5), (90, 69, 91, 92), (93, 94, 92, 91), (58, 95, 94, 93), (95, 97, 96, 94), (94, 96, 99, 92), (97, 124, 98, 96), (96, 98, 100, 99), (101, 90, 92, 99), (102, 101, 99, 100), (103, 102, 100, 105), (104, 103, 105, 106), (98, 107, 105, 100), (107, 109, 106, 105), (124, 108, 107, 98), (108, 110, 109, 107), (110, 112, 111, 109), (113, 106, 109, 111), (112, 116, 114, 111), (113, 111, 114, 115), (116, 117, 115, 114), (116, 60, 67, 117), (117, 118, 113, 115), (118, 104, 106, 113)])
_uv = me_rail.uv_layers.new(name='UVMap')
_uv.uv.foreach_set('vector', [0.0, 0.0, 0.0, 0.0, 0.0, 0.0, 0.0, 0.0, 0.0, 0.0, 0.0, 0.0, 0.0, 0.0, 0.0, 0.0, 0.0, 0.0, 0.0, 0.0, 0.0, 0.0, 0.0, 0.0, 0.0, 0.0, 0.0, 0.0, 0.0, 0.0, 0.0, 0.0, 0.0, 0.0, 0.0, 0.0, 0.0, 0.0, 0.0, 0.0, 0.0, 0.0, 0.0, 0.0, 0.0, 0.0, 0.0, 0.0, 0.0, 0.0, 0.0, 0.0, 0.0, 0.0, 0.0, 0.0, 0.0, 0.0, 0.0, 0.0, 0.0, 0.0, 0.0, 0.0, 0.0, 0.0, 0.0, 0.0, 0.0, 0.0, 0.0, 0.0, 0.0, 0.0, 0.0, 0.0, 0.0, 0.0, 0.0, 0.0, 0.0, 0.0, 0.0, 0.0, 0.0, 0.0, 0.0, 0.0, 0.0, 0.0, 0.0, 0.0, 0.0, 0.0, 0.0, 0.0, 0.0, 0.0, 0.0, 0.0, 0.0, 0.0, 0.0, 0.0, 0.0, 0.0, 0.0, 0.0, 0.0, 0.0, 0.0, 0.0, 0.0, 0.0, 0.0, 0.0, 0.0, 0.0, 0.0, 0.0, 0.0, 0.0, 0.0, 0.0, 0.0, 0.0, 0.0, 0.0, 0.0, 0.0, 0.0, 0.0, 0.0, 0.0, 0.0, 0.0, 0.0, 0.0, 0.0, 0.0, 0.0, 0.0, 0.0, 0.0, 0.0, 0.0, 0.0, 0.0, 0.0, 0.0, 0.0, 0.0, 0.0, 0.0, 0.0, 0.0, 0.0, 0.0, 0.0, 0.0, 0.0, 0.0, 0.0, 0.0, 0.0, 0.0, 0.0, 0.0, 0.0, 0.0, 0.0, 0.0, 0.0, 0.0, 0.0, 0.0, 0.0, 0.0, 0.0, 0.0, 0.0, 0.0, 0.0, 0.0, 0.0, 0.0, 0.0, 0.0, 0.0, 0.0, 0.0, 0.0, 0.0, 0.0, 0.0, 0.0, 0.0, 0.0, 0.0, 0.0, 0.0, 0.0, 0.0, 0.0, 0.0, 0.0, 0.0, 0.0, 0.0, 0.0, 0.0, 0.0, 0.0, 0.0, 0.0, 0.0, 0.0, 0.0, 0.0, 0.0, 0.0, 0.0, 0.0, 0.0, 0.0, 0.0, 0.0, 0.0, 0.0, 0.0, 0.0, 0.0, 0.0, 0.0, 0.0, 0.0, 0.0, 0.0, 0.0, 0.0, 0.0, 0.0, 0.0, 0.0, 0.0, 0.0, 0.0, 0.0, 0.0, 0.0, 0.0, 0.0, 0.0, 0.0, 0.0, 0.0, 0.0, 0.0, 0.0, 0.0, 0.0, 0.0, 0.0, 0.0, 0.0, 0.0, 0.0, 0.0, 0.0, 0.0, 0.0, 0.0, 0.0, 0.0, 0.0, 0.0, 0.0, 0.0, 0.0, 0.0, 0.0, 0.0, 0.0, 0.0, 0.0, 0.0, 0.0, 0.0, 0.0, 0.0, 0.0, 0.0, 0.0, 0.0, 0.0, 0.0, 0.0, 0.0, 0.0, 0.0, 0.0, 0.0, 0.0, 0.0, 0.0, 0.0, 0.0, 0.0, 0.0, 0.0, 0.0, 0.0, 0.0, 0.0, 0.0, 0.0, 0.0, 0.0, 0.0, 0.0, 0.0, 0.0, 0.0, 0.0, 0.0, 0.0, 0.0, 0.0, 0.0, 0.0, 0.0, 0.0, 0.0, 0.0, 0.0, 0.0, 0.0, 0.0, 0.0, 0.0, 0.0, 0.0, 0.0, 0.0, 0.0, 0.0, 0.0, 0.0, 0.0, 0.0, 0.0, 0.0, 0.0, 0.0, 0.0, 0.0, 0.0, 0.0, 0.0, 0.0, 0.0, 0.0, 0.0, 0.0, 0.0, 0.0, 0.0, 0.0, 0.0, 0.0, 0.0, 0.0, 0.0, 0.0, 0.0, 0.0, 0.0, 0.0, 0.0, 0.0, 0.0, 0.0, 0.0, 0.0, 0.0, 0.0, 0.0, 0.0, 0.0, 0.0, 0.0, 0.0, 0.0, 0.0, 0.0, 0.0, 0.0, 0.0, 0.0, 0.0, 0.0, 0.0, 0.0, 0.0, 0.0, 0.0, 0.0, 0.0, 0.0, 0.0, 0.0, 0.0, 0.0, 0.0, 0.0, 0.0, 0.0, 0.0, 0.0, 0.0, 0.0, 0.0, 0.0, 0.0, 0.0, 0.0, 0.0, 0.0, 0.0, 0.0, 0.0, 0.0, 0.0, 0.0, 0.0, 0.0, 0.0, 0.0, 0.0, 0.0, 0.0, 0.0, 0.0, 0.0, 0.0, 0.0, 0.0, 0.0, 0.0, 0.0, 0.0, 0.0, 0.0, 0.0, 0.0, 0.0, 0.0, 0.0, 0.0, 0.0, 0.0, 0.0, 0.0, 0.0, 0.0, 0.0, 0.0, 0.0, 0.0, 0.0, 0.0, 0.0, 0.0, 0.0, 0.0, 0.0, 0.0, 0.0, 0.0, 0.0, 0.0, 0.0, 0.0, 0.0, 0.0, 0.0, 0.0, 0.0, 0.0, 0.0, 0.0, 0.0, 0.0, 0.0, 0.0, 0.0, 0.0, 0.0, 0.0, 0.0, 0.0, 0.0, 0.0, 0.0, 0.0, 0.0, 0.0, 0.0, 0.0, 0.0, 0.0, 0.0, 0.0, 0.0, 0.0, 0.0, 0.0, 0.0, 0.0, 0.0, 0.0, 0.0, 0.0, 0.0, 0.0, 0.0, 0.0, 0.0, 0.0, 0.0, 0.0, 0.0, 0.0, 0.0, 0.0, 0.0, 0.0, 0.0, 0.0, 0.0, 0.0, 0.0, 0.0, 0.0, 0.0, 0.0, 0.0, 0.0, 0.0, 0.0, 0.0, 0.0, 0.0, 0.0, 0.0, 0.0, 0.0, 0.0, 0.0, 0.0, 0.0, 0.0, 0.0, 0.0, 0.0, 0.0, 0.0, 0.0, 0.0, 0.0, 0.0, 0.0, 0.0, 0.0, 0.0, 0.0, 0.0, 0.0, 0.0, 0.0, 0.0, 0.0, 0.0, 0.0, 0.0, 0.0, 0.0, 0.0, 0.0, 0.0, 0.0, 0.0, 0.0, 0.0, 0.0, 0.0, 0.0, 0.0, 0.0, 0.0, 0.0, 0.0, 0.0, 0.0, 0.0, 0.0, 0.0, 0.0, 0.0, 0.0, 0.0, 0.0, 0.0, 0.0, 0.0, 0.0, 0.0, 0.0, 0.0, 0.0, 0.0, 0.0, 0.0, 0.0, 0.0, 0.0, 0.0, 0.0, 0.0, 0.0, 0.0, 0.0, 0.0, 0.0, 0.0, 0.0, 0.0, 0.0, 0.0, 0.0, 0.0, 0.0, 0.0, 0.0, 0.0, 0.0, 0.0, 0.0, 0.0, 0.0, 0.0, 0.0, 0.0, 0.0, 0.0, 0.0, 0.0, 0.0, 0.0, 0.0, 0.0, 0.0, 0.0, 0.0, 0.0, 0.0, 0.0, 0.0, 0.0, 0.0, 0.0, 0.0, 0.0, 0.0, 0.0, 0.0, 0.0, 0.0, 0.0, 0.0, 0.0, 0.0, 0.0, 0.0, 0.0, 0.0, 0.0, 0.0, 0.0, 0.0, 0.0, 0.0, 0.0, 0.0, 0.0, 0.0, 0.0, 0.0, 0.0, 0.0, 0.0, 0.0, 0.0, 0.0, 0.0, 0.0, 0.0, 0.0, 0.0, 0.0, 0.0, 0.0, 0.0, 0.0, 0.0, 0.0, 0.0, 0.0, 0.0, 0.0, 0.0, 0.0, 0.0, 0.0, 0.0, 0.0, 0.0, 0.0, 0.0, 0.0, 0.0, 0.0, 0.0, 0.0])
me_rail.materials.append(mat_wood)
me_rail.use_remesh_preserve_volume = False
me_rail.use_remesh_preserve_attributes = False
me_rail.use_mirror_vertex_groups = False
me_rail.update()
me_rail_001 = bpy.data.meshes.new('Rail.001')
me_rail_001.from_pydata([(1.114, 1.052, -0.1343), (1.11, 1.016, -0.1343), (1.103, 1.086, -0.1343), (1.088, 1.108, -0.1343), (1.063, 1.127, -0.1343), (1.012, 1.138, -0.135), (1.16, 1.134, -0.1343), (1.16, 1.134, -0.2343), (1.109, 1.145, -0.135), (1.184, 1.115, -0.1343), (1.2, 1.093, -0.1343), (1.184, 1.115, -0.2343), (1.2, 1.093, -0.2343), (1.21, 1.059, -0.2343), (1.207, 1.023, -0.2343), (1.21, 1.059, -0.1343), (1.207, 1.023, -0.1343), (1.195, 0.9971, -0.1343), (1.195, 0.9971, -0.2343), (1.173, 0.9728, -0.1343), (1.076, 0.966, -0.1343), (1.122, 0.9535, -0.1346), (1.173, 0.9728, -0.2343), (1.076, 0.966, -0.2343), (1.122, 0.9535, -0.2348), (1.025, 0.9467, -0.2348), (1.025, 0.9467, -0.1346), (0.8505, 0.9309, -0.2506), (0.7505, 0.9219, -0.2671), (0.8505, 1.121, -0.2504), (1.012, 1.138, -0.2352), (0.7505, 1.111, -0.267), (0.4505, 1.08, -0.3263), (0.3505, 1.07, -0.3426), (0.4505, 0.8949, -0.3264), (0.3505, 0.8858, -0.3427), (0.2505, 0.8768, -0.3539), (0.1505, 0.8678, -0.3581), (0.2505, 1.059, -0.3539), (0.1505, 1.049, -0.3581), (0.05046, 1.039, -0.3581), (-0.04954, 1.028, -0.3539), (0.05046, 0.8588, -0.3581), (-0.04954, 0.8498, -0.3539), (-0.1495, 0.8408, -0.3427), (-0.2495, 0.8317, -0.3264), (-0.1495, 1.018, -0.3426), (-0.2495, 1.008, -0.3263), (-0.5495, 0.9766, -0.267), (-0.679, 0.9632, -0.2464), (-0.5495, 0.8047, -0.2671), (-0.6367, 0.7968, -0.2525), (-0.4495, 0.8137, -0.2866), (-0.4495, 0.8137, -0.1846), (-0.4495, 0.8137, -0.2469), (-0.4495, 0.8137, -0.2055), (-0.5495, 0.8047, -0.1656), (-0.2495, 0.8317, -0.2234), (-0.2495, 1.008, -0.2233), (-0.1495, 0.8408, -0.2392), (-0.04954, 0.8498, -0.2501), (-0.1495, 1.018, -0.2392), (-0.04954, 1.028, -0.25), (0.05046, 1.039, -0.254), (0.1505, 1.049, -0.254), (0.05046, 0.8588, -0.254), (0.1505, 0.8678, -0.254), (0.2505, 0.8768, -0.2501), (0.3505, 0.8858, -0.2392), (0.2505, 1.059, -0.25), (0.3505, 1.07, -0.2392), (0.4505, 1.08, -0.2233), (0.4505, 0.8949, -0.2234), (0.7505, 1.111, -0.1655), (0.8505, 1.121, -0.1494), (0.7505, 0.9219, -0.1656), (0.8505, 0.9309, -0.1496), (0.9727, 0.9579, -0.1368), (0.9479, 0.9772, -0.1387), (0.9328, 0.999, -0.1401), (0.923, 1.032, -0.1412), (0.9259, 1.068, -0.1409), (0.9375, 1.094, -0.1397), (0.9605, 1.119, -0.1377), (-0.5495, 0.9766, -0.1655), (-0.679, 0.9632, -0.1456), (-0.6295, 0.9436, -0.1521), (-0.7416, 0.9446, -0.139), (-0.7788, 0.9521, -0.1456), (-0.8414, 0.9336, -0.139), (-0.7788, 0.9521, -0.2464), (-0.8414, 0.9336, -0.2396), (-0.8662, 0.9041, -0.2378), (-0.7416, 0.9446, -0.2396), (-0.7664, 0.9151, -0.2378), (-0.7756, 0.888, -0.2372), (-0.7755, 0.8573, -0.2373), (-0.8754, 0.8769, -0.2372), (-0.8754, 0.8462, -0.2373), (-0.8754, 0.8769, -0.1368), (-0.8754, 0.8462, -0.1369), (-0.8662, 0.9041, -0.1373), (-0.7756, 0.888, -0.1368), (-0.7755, 0.8573, -0.1369), (-0.7664, 0.9151, -0.1373), (-0.7672, 0.832, -0.1374), (-0.7564, 0.8154, -0.1381), (-0.867, 0.8209, -0.1374), (-0.867, 0.8209, -0.2378), (-0.8562, 0.8043, -0.1381), (-0.8562, 0.8043, -0.2386), (-0.8381, 0.7875, -0.1395), (-0.8381, 0.7875, -0.2401), (-0.7383, 0.7986, -0.1395), (-0.6367, 0.7968, -0.1514), (-0.7383, 0.7986, -0.2401), (-0.7564, 0.8154, -0.2386), (-0.7672, 0.832, -0.2378), (-0.6119, 0.8209, -0.1554), (-0.5998, 0.8452, -0.1574), (-0.5956, 0.8761, -0.1581), (-0.6011, 0.9042, -0.157), (-0.6113, 0.924, -0.1551), (1.063, 1.127, -0.2343), (1.109, 1.145, -0.2352), (1.103, 1.086, -0.2343), (1.11, 1.016, -0.2343), (1.099, 0.9903, -0.1343)], [], [(0, 1, 127, 20, 19, 17, 16, 15, 10, 9, 6, 4, 3, 2), (4, 6, 8, 5), (9, 11, 7, 6), (6, 7, 124, 8), (10, 12, 11, 9), (23, 126, 125, 123, 7, 11, 12, 13, 14, 18, 22), (15, 13, 12, 10), (16, 14, 13, 15), (17, 18, 14, 16), (22, 18, 17, 19), (26, 21, 19, 20), (21, 24, 22, 19), (23, 22, 24, 25), (25, 24, 21, 26), (29, 30, 123, 125, 126, 23, 25, 27), (43, 42, 37, 36, 35, 34, 28, 27, 25, 26, 76, 75, 72, 68, 67, 66, 65, 60, 59, 57, 53, 52, 45, 44), (31, 29, 27, 28), (73, 74, 5, 30, 29, 31, 32, 33, 38, 39, 40, 41, 46, 47, 48, 49, 90, 88, 85, 84, 58, 61, 62, 63, 64, 69, 70, 71), (28, 34, 32, 31), (33, 32, 34, 35), (38, 33, 35, 36), (39, 38, 36, 37), (40, 39, 37, 42), (41, 40, 42, 43), (46, 41, 43, 44), (47, 46, 44, 45), (52, 50, 48, 47, 45), (93, 49, 48, 50, 51, 115, 116, 117, 96, 95, 94), (53, 56, 114, 51, 50, 52, 54), (53, 55, 52), (55, 54, 52), (55, 53, 54), (84, 56, 53, 57, 58), (57, 59, 61, 58), (59, 60, 62, 61), (60, 65, 63, 62), (65, 66, 64, 63), (66, 67, 69, 64), (67, 68, 70, 69), (68, 72, 71, 70), (73, 71, 72, 75), (75, 76, 74, 73), (26, 77, 76), (76, 77, 78, 79, 80, 81, 82, 83, 74), (74, 83, 5), (114, 56, 84, 85, 86, 122, 121, 120, 119, 118), (85, 88, 89, 87), (88, 90, 91, 89), (93, 91, 90, 49), (94, 92, 91, 93), (89, 91, 92, 101), (95, 97, 92, 94), (96, 98, 97, 95), (99, 97, 98, 100), (101, 92, 97, 99), (102, 99, 100, 103), (104, 101, 99, 102), (87, 89, 101, 104), (103, 100, 107, 105), (105, 107, 109, 106), (100, 98, 108, 107), (110, 109, 107, 108), (106, 109, 111, 113), (110, 112, 111, 109), (113, 111, 112, 115), (113, 115, 51, 114), (115, 112, 110, 116), (116, 110, 108, 117), (117, 108, 98, 96), (5, 8, 124, 30), (30, 124, 7, 123)])
_uv = me_rail_001.uv_layers.new(name='UVMap')
_uv.uv.foreach_set('vector', [0.0, 0.0, 0.0, 0.0, 0.0, 0.0, 0.0, 0.0, 0.0, 0.0, 0.0, 0.0, 0.0, 0.0, 0.0, 0.0, 0.0, 0.0, 0.0, 0.0, 0.0, 0.0, 0.0, 0.0, 0.0, 0.0, 0.0, 0.0, 0.0, 0.0, 0.0, 0.0, 0.0, 0.0, 0.0, 0.0, 0.0, 0.0, 0.0, 0.0, 0.0, 0.0, 0.0, 0.0, 0.0, 0.0, 0.0, 0.0, 0.0, 0.0, 0.0, 0.0, 0.0, 0.0, 0.0, 0.0, 0.0, 0.0, 0.0, 0.0, 0.0, 0.0, 0.0, 0.0, 0.0, 0.0, 0.0, 0.0, 0.0, 0.0, 0.0, 0.0, 0.0, 0.0, 0.0, 0.0, 0.0, 0.0, 0.0, 0.0, 0.0, 0.0, 0.0, 0.0, 0.0, 0.0, 0.0, 0.0, 0.0, 0.0, 0.0, 0.0, 0.0, 0.0, 0.0, 0.0, 0.0, 0.0, 0.0, 0.0, 0.0, 0.0, 0.0, 0.0, 0.0, 0.0, 0.0, 0.0, 0.0, 0.0, 0.0, 0.0, 0.0, 0.0, 0.0, 0.0, 0.0, 0.0, 0.0, 0.0, 0.0, 0.0, 0.0, 0.0, 0.0, 0.0, 0.0, 0.0, 0.0, 0.0, 0.0, 0.0, 0.0, 0.0, 0.0, 0.0, 0.0, 0.0, 0.0, 0.0, 0.0, 0.0, 0.0, 0.0, 0.0, 0.0, 0.0, 0.0, 0.0, 0.0, 0.0, 0.0, 0.0, 0.0, 0.0, 0.0, 0.0, 0.0, 0.0, 0.0, 0.0, 0.0, 0.0, 0.0, 0.0, 0.0, 0.0, 0.0, 0.0, 0.0, 0.0, 0.0, 0.0, 0.0, 0.0, 0.0, 0.0, 0.0, 0.0, 0.0, 0.0, 0.0, 0.0, 0.0, 0.0, 0.0, 0.0, 0.0, 0.0, 0.0, 0.0, 0.0, 0.0, 0.0, 0.0, 0.0, 0.0, 0.0, 0.0, 0.0, 0.0, 0.0, 0.0, 0.0, 0.0, 0.0, 0.0, 0.0, 0.0, 0.0, 0.0, 0.0, 0.0, 0.0, 0.0, 0.0, 0.0, 0.0, 0.0, 0.0, 0.0, 0.0, 0.0, 0.0, 0.0, 0.0, 0.0, 0.0, 0.0, 0.0, 0.0, 0.0, 0.0, 0.0, 0.0, 0.0, 0.0, 0.0, 0.0, 0.0, 0.0, 0.0, 0.0, 0.0, 0.0, 0.0, 0.0, 0.0, 0.0, 0.0, 0.0, 0.0, 0.0, 0.0, 0.0, 0.0, 0.0, 0.0, 0.0, 0.0, 0.0, 0.0, 0.0, 0.0, 0.0, 0.0, 0.0, 0.0, 0.0, 0.0, 0.0, 0.0, 0.0, 0.0, 0.0, 0.0, 0.0, 0.0, 0.0, 0.0, 0.0, 0.0, 0.0, 0.0, 0.0, 0.0, 0.0, 0.0, 0.0, 0.0, 0.0, 0.0, 0.0, 0.0, 0.0, 0.0, 0.0, 0.0, 0.0, 0.0, 0.0, 0.0, 0.0, 0.0, 0.0, 0.0, 0.0, 0.0, 0.0, 0.0, 0.0, 0.0, 0.0, 0.0, 0.0, 0.0, 0.0, 0.0, 0.0, 0.0, 0.0, 0.0, 0.0, 0.0, 0.0, 0.0, 0.0, 0.0, 0.0, 0.0, 0.0, 0.0, 0.0, 0.0, 0.0, 0.0, 0.0, 0.0, 0.0, 0.0, 0.0, 0.0, 0.0, 0.0, 0.0, 0.0, 0.0, 0.0, 0.0, 0.0, 0.0, 0.0, 0.0, 0.0, 0.0, 0.0, 0.0, 0.0, 0.0, 0.0, 0.0, 0.0, 0.0, 0.0, 0.0, 0.0, 0.0, 0.0, 0.0, 0.0, 0.0, 0.0, 0.0, 0.0, 0.0, 0.0, 0.0, 0.0, 0.0, 0.0, 0.0, 0.0, 0.0, 0.0, 0.0, 0.0, 0.0, 0.0, 0.0, 0.0, 0.0, 0.0, 0.0, 0.0, 0.0, 0.0, 0.0, 0.0, 0.0, 0.0, 0.0, 0.0, 0.0, 0.0, 0.0, 0.0, 0.0, 0.0, 0.0, 0.0, 0.0, 0.0, 0.0, 0.0, 0.0, 0.0, 0.0, 0.0, 0.0, 0.0, 0.0, 0.0, 0.0, 0.0, 0.0, 0.0, 0.0, 0.0, 0.0, 0.0, 0.0, 0.0, 0.0, 0.0, 0.0, 0.0, 0.0, 0.0, 0.0, 0.0, 0.0, 0.0, 0.0, 0.0, 0.0, 0.0, 0.0, 0.0, 0.0, 0.0, 0.0, 0.0, 0.0, 0.0, 0.0, 0.0, 0.0, 0.0, 0.0, 0.0, 0.0, 0.0, 0.0, 0.0, 0.0, 0.0, 0.0, 0.0, 0.0, 0.0, 0.0, 0.0, 0.0, 0.0, 0.0, 0.0, 0.0, 0.0, 0.0, 0.0, 0.0, 0.0, 0.0, 0.0, 0.0, 0.0, 0.0, 0.0, 0.0, 0.0, 0.0, 0.0, 0.0, 0.0, 0.0, 0.0, 0.0, 0.0, 0.0, 0.0, 0.0, 0.0, 0.0, 0.0, 0.0, 0.0, 0.0, 0.0, 0.0, 0.0, 0.0, 0.0, 0.0, 0.0, 0.0, 0.0, 0.0, 0.0, 0.0, 0.0, 0.0, 0.0, 0.0, 0.0, 0.0, 0.0, 0.0, 0.0, 0.0, 0.0, 0.0, 0.0, 0.0, 0.0, 0.0, 0.0, 0.0, 0.0, 0.0, 0.0, 0.0, 0.0, 0.0, 0.0, 0.0, 0.0, 0.0, 0.0, 0.0, 0.0, 0.0, 0.0, 0.0, 0.0, 0.0, 0.0, 0.0, 0.0, 0.0, 0.0, 0.0, 0.0, 0.0, 0.0, 0.0, 0.0, 0.0, 0.0, 0.0, 0.0, 0.0, 0.0, 0.0, 0.0, 0.0, 0.0, 0.0, 0.0, 0.0, 0.0, 0.0, 0.0, 0.0, 0.0, 0.0, 0.0, 0.0, 0.0, 0.0, 0.0, 0.0, 0.0, 0.0, 0.0, 0.0, 0.0, 0.0, 0.0, 0.0, 0.0, 0.0, 0.0, 0.0, 0.0, 0.0, 0.0, 0.0, 0.0, 0.0, 0.0, 0.0, 0.0, 0.0, 0.0, 0.0, 0.0, 0.0, 0.0, 0.0, 0.0, 0.0, 0.0, 0.0, 0.0, 0.0, 0.0, 0.0, 0.0, 0.0, 0.0, 0.0, 0.0, 0.0, 0.0, 0.0, 0.0, 0.0, 0.0, 0.0, 0.0, 0.0, 0.0, 0.0, 0.0, 0.0, 0.0, 0.0, 0.0, 0.0, 0.0, 0.0, 0.0, 0.0, 0.0, 0.0, 0.0, 0.0, 0.0, 0.0, 0.0, 0.0, 0.0, 0.0, 0.0, 0.0, 0.0, 0.0, 0.0, 0.0, 0.0, 0.0, 0.0, 0.0, 0.0, 0.0, 0.0, 0.0, 0.0, 0.0, 0.0, 0.0, 0.0, 0.0, 0.0, 0.0, 0.0, 0.0, 0.0, 0.0, 0.0, 0.0, 0.0, 0.0, 0.0, 0.0, 0.0, 0.0, 0.0, 0.0, 0.0, 0.0, 0.0, 0.0, 0.0, 0.0, 0.0, 0.0, 0.0, 0.0, 0.0, 0.0, 0.0, 0.0, 0.0, 0.0, 0.0, 0.0, 0.0, 0.0, 0.0, 0.0, 0.0, 0.0, 0.0, 0.0, 0.0, 0.0, 0.0, 0.0, 0.0, 0.0, 0.0, 0.0, 0.0])
me_rail_001.materials.append(mat_wood)
me_rail_001.use_remesh_preserve_volume = False
me_rail_001.use_remesh_preserve_attributes = False
me_rail_001.use_mirror_vertex_groups = False
me_rail_001.update()
me_leg_001 = bpy.data.meshes.new('Leg.001')
me_leg_001.from_pydata([(-0.679, -0.9632, -0.1456), (-0.3858, -0.6715, 0.8657), (-0.6295, -0.9436, -0.1521), (-0.7416, -0.9446, -0.139), (-0.4484, -0.653, 0.8657), (-0.7664, -0.9151, -0.1373), (-0.4733, -0.6235, 0.8657), (-0.7756, -0.888, -0.1368), (-0.4825, -0.5963, 0.8657), (-0.7755, -0.8573, -0.1369), (-0.4824, -0.5656, 0.8657), (-0.7672, -0.832, -0.1374), (-0.474, -0.5404, 0.8657), (-0.7564, -0.8154, -0.1381), (-0.7383, -0.7986, -0.1395), (-0.4632, -0.5237, 0.8657), (-0.4452, -0.5069, 0.8657), (-0.4665, -0.521, 0.9316), (-0.4769, -0.5389, 0.9316), (-0.5119, -0.486, 1.03), (-0.4483, -0.5025, 0.9316), (-0.3407, -0.5008, 0.9316), (-0.316, -0.5273, 0.9316), (-0.2821, -0.5078, 1.025), (-0.3436, -0.5052, 0.8657), (-0.3187, -0.5292, 0.8657), (-0.6367, -0.7968, -0.1514), (-0.6119, -0.8209, -0.1554), (-0.5998, -0.8452, -0.1574), (-0.3067, -0.5535, 0.8657), (-0.5956, -0.8761, -0.1581), (-0.3024, -0.5844, 0.8657), (-0.6011, -0.9042, -0.157), (-0.6113, -0.924, -0.1551), (-0.308, -0.6126, 0.8657), (-0.3102, -0.6118, 0.9316), (-0.3182, -0.6323, 0.8657), (-0.3212, -0.6303, 0.9316), (-0.3393, -0.6482, 0.9316), (-0.2726, -0.666, 1.025), (-0.4975, -0.6398, 1.03), (-0.3029, -0.5844, 0.9316), (-0.3863, -0.6657, 0.9316), (-0.4457, -0.6495, 0.9316), (-0.4709, -0.6222, 0.9316), (-0.4819, -0.5962, 0.9316), (-0.4839, -0.5653, 0.9316), (-0.3051, -0.553, 0.9316), (-0.3363, -0.6519, 0.8657)], [], [(1, 4, 3, 0), (38, 42, 1, 0, 2, 48), (4, 6, 5, 3), (6, 8, 7, 5), (8, 10, 9, 7), (10, 12, 11, 9), (15, 13, 11, 12), (14, 13, 15, 16), (17, 20, 16, 15), (18, 17, 15, 12), (19, 17, 18), (17, 19, 20), (20, 21, 24, 16), (20, 19, 21), (19, 23, 21), (23, 22, 21), (21, 22, 25, 24), (16, 24, 26, 14), (24, 25, 27, 26), (25, 29, 28, 27), (29, 31, 30, 28), (31, 34, 32, 30), (34, 36, 33, 32), (41, 35, 34, 31), (35, 37, 36, 34), (48, 2, 33, 36, 37, 38), (37, 39, 38), (39, 37, 35), (39, 40, 42), (23, 39, 41, 47), (39, 35, 41), (38, 39, 42), (40, 43, 42), (42, 43, 4, 1), (43, 44, 6, 4), (40, 44, 43), (44, 45, 8, 6), (44, 40, 45), (45, 46, 10, 8), (40, 19, 46, 45), (19, 18, 46), (46, 18, 12, 10), (47, 41, 31, 29), (22, 23, 47), (22, 47, 29, 25)])
_uv = me_leg_001.uv_layers.new(name='UVMap')
_uv.uv.foreach_set('vector', [0.0, 0.0, 0.0, 0.0, 0.0, 0.0, 0.0, 0.0, 0.0, 0.0, 0.0, 0.0, 0.0, 0.0, 0.0, 0.0, 0.0, 0.0, 0.0, 0.0, 0.0, 0.0, 0.0, 0.0, 0.0, 0.0, 0.0, 0.0, 0.0, 0.0, 0.0, 0.0, 0.0, 0.0, 0.0, 0.0, 0.0, 0.0, 0.0, 0.0, 0.0, 0.0, 0.0, 0.0, 0.0, 0.0, 0.0, 0.0, 0.0, 0.0, 0.0, 0.0, 0.0, 0.0, 0.0, 0.0, 0.0, 0.0, 0.0, 0.0, 0.0, 0.0, 0.0, 0.0, 0.0, 0.0, 0.0, 0.0, 0.0, 0.0, 0.0, 0.0, 0.0, 0.0, 0.0, 0.0, 0.0, 0.0, 0.0, 0.0, 0.0, 0.0, 0.0, 0.0, 0.0, 0.0, 0.0, 0.0, 0.0, 0.0, 0.0, 0.0, 0.0, 0.0, 0.0, 0.0, 0.0, 0.0, 0.0, 0.0, 0.0, 0.0, 0.0, 0.0, 0.0, 0.0, 0.0, 0.0, 0.0, 0.0, 0.0, 0.0, 0.0, 0.0, 0.0, 0.0, 0.0, 0.0, 0.0, 0.0, 0.0, 0.0, 0.0, 0.0, 0.0, 0.0, 0.0, 0.0, 0.0, 0.0, 0.0, 0.0, 0.0, 0.0, 0.0, 0.0, 0.0, 0.0, 0.0, 0.0, 0.0, 0.0, 0.0, 0.0, 0.0, 0.0, 0.0, 0.0, 0.0, 0.0, 0.0, 0.0, 0.0, 0.0, 0.0, 0.0, 0.0, 0.0, 0.0, 0.0, 0.0, 0.0, 0.0, 0.0, 0.0, 0.0, 0.0, 0.0, 0.0, 0.0, 0.0, 0.0, 0.0, 0.0, 0.0, 0.0, 0.0, 0.0, 0.0, 0.0, 0.0, 0.0, 0.0, 0.0, 0.0, 0.0, 0.0, 0.0, 0.0, 0.0, 0.0, 0.0, 0.0, 0.0, 0.0, 0.0, 0.0, 0.0, 0.0, 0.0, 0.0, 0.0, 0.0, 0.0, 0.0, 0.0, 0.0, 0.0, 0.0, 0.0, 0.0, 0.0, 0.0, 0.0, 0.0, 0.0, 0.0, 0.0, 0.0, 0.0, 0.0, 0.0, 0.0, 0.0, 0.0, 0.0, 0.0, 0.0, 0.0, 0.0, 0.0, 0.0, 0.0, 0.0, 0.0, 0.0, 0.0, 0.0, 0.0, 0.0, 0.0, 0.0, 0.0, 0.0, 0.0, 0.0, 0.0, 0.0, 0.0, 0.0, 0.0, 0.0, 0.0, 0.0, 0.0, 0.0, 0.0, 0.0, 0.0, 0.0, 0.0, 0.0, 0.0, 0.0, 0.0, 0.0, 0.0, 0.0, 0.0, 0.0, 0.0, 0.0, 0.0, 0.0, 0.0, 0.0, 0.0, 0.0, 0.0, 0.0, 0.0, 0.0, 0.0, 0.0, 0.0, 0.0, 0.0, 0.0, 0.0, 0.0, 0.0, 0.0, 0.0, 0.0, 0.0, 0.0, 0.0, 0.0, 0.0, 0.0, 0.0, 0.0, 0.0, 0.0, 0.0, 0.0, 0.0, 0.0, 0.0, 0.0, 0.0, 0.0, 0.0, 0.0, 0.0, 0.0, 0.0, 0.0, 0.0, 0.0, 0.0, 0.0, 0.0, 0.0, 0.0, 0.0, 0.0, 0.0, 0.0, 0.0, 0.0, 0.0, 0.0, 0.0, 0.0, 0.0, 0.0, 0.0])
me_leg_001.materials.append(mat_wood)
me_leg_001.use_remesh_preserve_volume = False
me_leg_001.use_remesh_preserve_attributes = False
me_leg_001.use_mirror_vertex_groups = False
me_leg_001.update()
me_leg_002 = bpy.data.meshes.new('Leg.002')
me_leg_002.from_pydata([(0.8522, 0.7967, 1.0), (0.8669, 0.6165, 1.0), (0.6273, 0.7705, 1.005), (0.8128, 0.761, 0.9004), (0.7882, 0.7795, 0.9004), (0.7371, 0.7902, 0.9004), (0.8287, 0.7387, 0.9004), (0.8389, 0.7047, 0.9004), (0.8358, 0.6687, 0.9004), (0.8387, 0.7046, 0.8657), (0.8356, 0.6687, 0.8657), (0.8286, 0.7387, 0.8657), (1.114, 1.052, -0.1343), (1.11, 1.016, -0.1343), (1.103, 1.086, -0.1343), (1.088, 1.108, -0.1343), (1.063, 1.127, -0.1343), (0.8127, 0.7609, 0.8657), (0.7882, 0.7795, 0.8657), (0.7371, 0.7904, 0.8657), (0.6857, 0.7712, 0.8657), (1.012, 1.138, -0.135), (0.9605, 1.119, -0.1377), (0.9375, 1.094, -0.1397), (0.9259, 1.068, -0.1409), (0.6627, 0.7464, 0.8657), (0.6511, 0.7201, 0.8657), (0.663, 0.7463, 0.9004), (0.6513, 0.72, 0.9004), (0.6858, 0.771, 0.9004), (0.6484, 0.6846, 0.9004), (0.6581, 0.6516, 0.9004), (0.6482, 0.6846, 0.8657), (0.6371, 0.5948, 1.005), (0.6979, 0.6105, 0.9004), (0.6731, 0.6299, 0.9004), (0.7502, 0.599, 0.9004), (0.8017, 0.6184, 0.9004), (0.8241, 0.6427, 0.9004), (0.8015, 0.6186, 0.8657), (0.7502, 0.5992, 0.8657), (1.076, 0.966, -0.1343), (0.8239, 0.6428, 0.8657), (1.099, 0.9903, -0.1343), (1.025, 0.9467, -0.1346), (0.9727, 0.9579, -0.1368), (0.9479, 0.9772, -0.1387), (0.6979, 0.6105, 0.8657), (0.673, 0.6298, 0.8657), (0.658, 0.6516, 0.8657), (0.9328, 0.999, -0.1401), (0.923, 1.032, -0.1412)], [], [(1, 7, 0), (0, 5, 2), (0, 6, 3), (3, 4, 0), (4, 5, 0), (0, 7, 6), (8, 7, 1), (8, 10, 9, 7), (7, 9, 11, 6), (10, 13, 12, 9), (9, 12, 14, 11), (11, 14, 15, 17), (17, 15, 16, 18), (6, 11, 17, 3), (3, 17, 18, 4), (4, 18, 19, 5), (18, 16, 21, 19), (5, 19, 20, 29), (19, 21, 22, 20), (25, 27, 29, 20, 22, 23), (25, 23, 24, 26), (27, 25, 26, 28), (27, 28, 2), (2, 29, 27), (2, 5, 29), (28, 26, 32, 30), (28, 30, 2), (33, 30, 31), (30, 32, 49, 31), (2, 30, 33), (33, 35, 34), (34, 36, 33), (33, 31, 35), (33, 37, 1), (36, 37, 33), (1, 37, 38), (37, 39, 42, 38), (36, 40, 39, 37), (40, 44, 41, 39), (42, 39, 41, 43), (38, 42, 10, 8), (42, 43, 13, 10), (47, 45, 44, 40), (48, 46, 45, 47), (34, 47, 40, 36), (35, 48, 47, 34), (31, 49, 48, 35), (49, 50, 46, 48), (32, 51, 50, 49), (26, 24, 51, 32), (38, 8, 1)])
_uv = me_leg_002.uv_layers.new(name='UVMap')
_uv.uv.foreach_set('vector', [0.0, 0.0, 0.0, 0.0, 0.0, 0.0, 0.0, 0.0, 0.0, 0.0, 0.0, 0.0, 0.0, 0.0, 0.0, 0.0, 0.0, 0.0, 0.0, 0.0, 0.0, 0.0, 0.0, 0.0, 0.0, 0.0, 0.0, 0.0, 0.0, 0.0, 0.0, 0.0, 0.0, 0.0, 0.0, 0.0, 0.0, 0.0, 0.0, 0.0, 0.0, 0.0, 0.0, 0.0, 0.0, 0.0, 0.0, 0.0, 0.0, 0.0, 0.0, 0.0, 0.0, 0.0, 0.0, 0.0, 0.0, 0.0, 0.0, 0.0, 0.0, 0.0, 0.0, 0.0, 0.0, 0.0, 0.0, 0.0, 0.0, 0.0, 0.0, 0.0, 0.0, 0.0, 0.0, 0.0, 0.0, 0.0, 0.0, 0.0, 0.0, 0.0, 0.0, 0.0, 0.0, 0.0, 0.0, 0.0, 0.0, 0.0, 0.0, 0.0, 0.0, 0.0, 0.0, 0.0, 0.0, 0.0, 0.0, 0.0, 0.0, 0.0, 0.0, 0.0, 0.0, 0.0, 0.0, 0.0, 0.0, 0.0, 0.0, 0.0, 0.0, 0.0, 0.0, 0.0, 0.0, 0.0, 0.0, 0.0, 0.0, 0.0, 0.0, 0.0, 0.0, 0.0, 0.0, 0.0, 0.0, 0.0, 0.0, 0.0, 0.0, 0.0, 0.0, 0.0, 0.0, 0.0, 0.0, 0.0, 0.0, 0.0, 0.0, 0.0, 0.0, 0.0, 0.0, 0.0, 0.0, 0.0, 0.0, 0.0, 0.0, 0.0, 0.0, 0.0, 0.0, 0.0, 0.0, 0.0, 0.0, 0.0, 0.0, 0.0, 0.0, 0.0, 0.0, 0.0, 0.0, 0.0, 0.0, 0.0, 0.0, 0.0, 0.0, 0.0, 0.0, 0.0, 0.0, 0.0, 0.0, 0.0, 0.0, 0.0, 0.0, 0.0, 0.0, 0.0, 0.0, 0.0, 0.0, 0.0, 0.0, 0.0, 0.0, 0.0, 0.0, 0.0, 0.0, 0.0, 0.0, 0.0, 0.0, 0.0, 0.0, 0.0, 0.0, 0.0, 0.0, 0.0, 0.0, 0.0, 0.0, 0.0, 0.0, 0.0, 0.0, 0.0, 0.0, 0.0, 0.0, 0.0, 0.0, 0.0, 0.0, 0.0, 0.0, 0.0, 0.0, 0.0, 0.0, 0.0, 0.0, 0.0, 0.0, 0.0, 0.0, 0.0, 0.0, 0.0, 0.0, 0.0, 0.0, 0.0, 0.0, 0.0, 0.0, 0.0, 0.0, 0.0, 0.0, 0.0, 0.0, 0.0, 0.0, 0.0, 0.0, 0.0, 0.0, 0.0, 0.0, 0.0, 0.0, 0.0, 0.0, 0.0, 0.0, 0.0, 0.0, 0.0, 0.0, 0.0, 0.0, 0.0, 0.0, 0.0, 0.0, 0.0, 0.0, 0.0, 0.0, 0.0, 0.0, 0.0, 0.0, 0.0, 0.0, 0.0, 0.0, 0.0, 0.0, 0.0, 0.0, 0.0, 0.0, 0.0, 0.0, 0.0, 0.0, 0.0, 0.0, 0.0, 0.0, 0.0, 0.0, 0.0, 0.0, 0.0, 0.0, 0.0, 0.0, 0.0, 0.0, 0.0, 0.0, 0.0, 0.0, 0.0, 0.0, 0.0, 0.0, 0.0, 0.0, 0.0, 0.0, 0.0, 0.0, 0.0, 0.0, 0.0, 0.0, 0.0, 0.0, 0.0, 0.0, 0.0, 0.0, 0.0, 0.0, 0.0, 0.0, 0.0, 0.0, 0.0, 0.0, 0.0, 0.0, 0.0, 0.0, 0.0, 0.0, 0.0, 0.0, 0.0, 0.0, 0.0, 0.0, 0.0, 0.0, 0.0, 0.0, 0.0, 0.0, 0.0, 0.0, 0.0, 0.0, 0.0, 0.0, 0.0, 0.0, 0.0])
me_leg_002.materials.append(mat_wood)
me_leg_002.use_remesh_preserve_volume = False
me_leg_002.use_remesh_preserve_attributes = False
me_leg_002.use_mirror_vertex_groups = False
me_leg_002.update()
me_leg_003 = bpy.data.meshes.new('Leg.003')
me_leg_003.from_pydata([(-0.6367, 0.7968, -0.1514), (-0.6119, 0.8209, -0.1554), (-0.7383, 0.7986, -0.1395), (-0.3436, 0.5052, 0.8657), (-0.3407, 0.5008, 0.9316), (-0.4452, 0.5069, 0.8657), (-0.3187, 0.5292, 0.8657), (-0.316, 0.5273, 0.9316), (-0.3067, 0.5535, 0.8657), (-0.3024, 0.5844, 0.8657), (-0.3051, 0.553, 0.9316), (-0.5998, 0.8452, -0.1574), (-0.5956, 0.8761, -0.1581), (-0.6011, 0.9042, -0.157), (-0.6113, 0.924, -0.1551), (-0.308, 0.6126, 0.8657), (-0.3182, 0.6323, 0.8657), (-0.3102, 0.6118, 0.9316), (-0.3212, 0.6303, 0.9316), (-0.3029, 0.5844, 0.9316), (-0.2726, 0.666, 1.025), (-0.4975, 0.6398, 1.03), (-0.3863, 0.6657, 0.9316), (-0.3393, 0.6482, 0.9316), (-0.2821, 0.5078, 1.025), (-0.5119, 0.486, 1.03), (-0.4483, 0.5025, 0.9316), (-0.4769, 0.5389, 0.9316), (-0.4665, 0.521, 0.9316), (-0.4839, 0.5653, 0.9316), (-0.4819, 0.5962, 0.9316), (-0.4824, 0.5656, 0.8657), (-0.4825, 0.5963, 0.8657), (-0.474, 0.5404, 0.8657), (-0.7755, 0.8573, -0.1369), (-0.7756, 0.888, -0.1368), (-0.7672, 0.832, -0.1374), (-0.7564, 0.8154, -0.1381), (-0.4632, 0.5237, 0.8657), (-0.7664, 0.9151, -0.1373), (-0.4733, 0.6235, 0.8657), (-0.7416, 0.9446, -0.139), (-0.679, 0.9632, -0.1456), (-0.4484, 0.653, 0.8657), (-0.4457, 0.6495, 0.9316), (-0.3858, 0.6715, 0.8657), (-0.4709, 0.6222, 0.9316), (-0.6295, 0.9436, -0.1521), (-0.3363, 0.6519, 0.8657)], [], [(3, 0, 1, 6), (5, 2, 0, 3), (26, 5, 3, 4), (4, 3, 6, 7), (7, 6, 8, 10), (6, 1, 11, 8), (10, 8, 9, 19), (8, 11, 12, 9), (9, 12, 13, 15), (15, 13, 14, 16), (17, 15, 16, 18), (19, 9, 15, 17), (20, 17, 18), (20, 19, 17), (20, 22, 21), (23, 22, 20), (18, 23, 20), (24, 10, 19, 20), (7, 10, 24), (25, 4, 24), (24, 4, 7), (21, 30, 29, 25), (26, 4, 25), (28, 26, 25), (25, 27, 28), (25, 29, 27), (30, 32, 31, 29), (29, 31, 33, 27), (32, 35, 34, 31), (31, 34, 36, 33), (38, 33, 36, 37), (2, 5, 38, 37), (28, 38, 5, 26), (27, 33, 38, 28), (40, 39, 35, 32), (43, 41, 39, 40), (45, 42, 41, 43), (44, 43, 40, 46), (22, 45, 43, 44), (23, 48, 47, 42, 45, 22), (21, 22, 44), (21, 44, 46), (46, 30, 21), (46, 40, 32, 30), (48, 23, 18, 16, 14, 47)])
_uv = me_leg_003.uv_layers.new(name='UVMap')
_uv.uv.foreach_set('vector', [0.0, 0.0, 0.0, 0.0, 0.0, 0.0, 0.0, 0.0, 0.0, 0.0, 0.0, 0.0, 0.0, 0.0, 0.0, 0.0, 0.0, 0.0, 0.0, 0.0, 0.0, 0.0, 0.0, 0.0, 0.0, 0.0, 0.0, 0.0, 0.0, 0.0, 0.0, 0.0, 0.0, 0.0, 0.0, 0.0, 0.0, 0.0, 0.0, 0.0, 0.0, 0.0, 0.0, 0.0, 0.0, 0.0, 0.0, 0.0, 0.0, 0.0, 0.0, 0.0, 0.0, 0.0, 0.0, 0.0, 0.0, 0.0, 0.0, 0.0, 0.0, 0.0, 0.0, 0.0, 0.0, 0.0, 0.0, 0.0, 0.0, 0.0, 0.0, 0.0, 0.0, 0.0, 0.0, 0.0, 0.0, 0.0, 0.0, 0.0, 0.0, 0.0, 0.0, 0.0, 0.0, 0.0, 0.0, 0.0, 0.0, 0.0, 0.0, 0.0, 0.0, 0.0, 0.0, 0.0, 0.0, 0.0, 0.0, 0.0, 0.0, 0.0, 0.0, 0.0, 0.0, 0.0, 0.0, 0.0, 0.0, 0.0, 0.0, 0.0, 0.0, 0.0, 0.0, 0.0, 0.0, 0.0, 0.0, 0.0, 0.0, 0.0, 0.0, 0.0, 0.0, 0.0, 0.0, 0.0, 0.0, 0.0, 0.0, 0.0, 0.0, 0.0, 0.0, 0.0, 0.0, 0.0, 0.0, 0.0, 0.0, 0.0, 0.0, 0.0, 0.0, 0.0, 0.0, 0.0, 0.0, 0.0, 0.0, 0.0, 0.0, 0.0, 0.0, 0.0, 0.0, 0.0, 0.0, 0.0, 0.0, 0.0, 0.0, 0.0, 0.0, 0.0, 0.0, 0.0, 0.0, 0.0, 0.0, 0.0, 0.0, 0.0, 0.0, 0.0, 0.0, 0.0, 0.0, 0.0, 0.0, 0.0, 0.0, 0.0, 0.0, 0.0, 0.0, 0.0, 0.0, 0.0, 0.0, 0.0, 0.0, 0.0, 0.0, 0.0, 0.0, 0.0, 0.0, 0.0, 0.0, 0.0, 0.0, 0.0, 0.0, 0.0, 0.0, 0.0, 0.0, 0.0, 0.0, 0.0, 0.0, 0.0, 0.0, 0.0, 0.0, 0.0, 0.0, 0.0, 0.0, 0.0, 0.0, 0.0, 0.0, 0.0, 0.0, 0.0, 0.0, 0.0, 0.0, 0.0, 0.0, 0.0, 0.0, 0.0, 0.0, 0.0, 0.0, 0.0, 0.0, 0.0, 0.0, 0.0, 0.0, 0.0, 0.0, 0.0, 0.0, 0.0, 0.0, 0.0, 0.0, 0.0, 0.0, 0.0, 0.0, 0.0, 0.0, 0.0, 0.0, 0.0, 0.0, 0.0, 0.0, 0.0, 0.0, 0.0, 0.0, 0.0, 0.0, 0.0, 0.0, 0.0, 0.0, 0.0, 0.0, 0.0, 0.0, 0.0, 0.0, 0.0, 0.0, 0.0, 0.0, 0.0, 0.0, 0.0, 0.0, 0.0, 0.0, 0.0, 0.0, 0.0, 0.0, 0.0, 0.0, 0.0, 0.0, 0.0, 0.0, 0.0, 0.0, 0.0, 0.0, 0.0, 0.0, 0.0, 0.0, 0.0, 0.0, 0.0, 0.0, 0.0, 0.0, 0.0, 0.0, 0.0, 0.0, 0.0, 0.0, 0.0, 0.0, 0.0, 0.0, 0.0, 0.0, 0.0, 0.0, 0.0, 0.0, 0.0, 0.0, 0.0, 0.0, 0.0, 0.0, 0.0])
me_leg_003.materials.append(mat_wood)
me_leg_003.use_remesh_preserve_volume = False
me_leg_003.use_remesh_preserve_attributes = False
me_leg_003.use_mirror_vertex_groups = False
me_leg_003.update()

# ---- objects
ob_bar = bpy.data.objects.new('Bar', me_bar)
ob_rockingchair = bpy.data.objects.new('RockingChair', me_seat)
ob_leg = bpy.data.objects.new('Leg', me_leg)
ob_top = bpy.data.objects.new('Top', me_top)
ob_bar_001 = bpy.data.objects.new('Bar.001', me_bar_001)
ob_bar_002 = bpy.data.objects.new('Bar.002', me_bar_002)
ob_bar_003 = bpy.data.objects.new('Bar.003', me_bar_003)
ob_bar_004 = bpy.data.objects.new('Bar.004', me_bar_004)
ob_bar_005 = bpy.data.objects.new('Bar.005', me_bar_005)
ob_rail = bpy.data.objects.new('Rail', me_rail)
ob_rail_001 = bpy.data.objects.new('Rail.001', me_rail_001)
ob_leg_001 = bpy.data.objects.new('Leg.001', me_leg_001)
ob_leg_002 = bpy.data.objects.new('Leg.002', me_leg_002)
ob_leg_003 = bpy.data.objects.new('Leg.003', me_leg_003)

# ---- transforms, parenting, visibility, modifiers, constraints
ob_bar.parent = ob_rockingchair
ob_bar.location = (0.0, 0.0, 0.0)
ob_bar.lock_rotations_4d = False
ob_bar.empty_display_type = 'ARROWS'
ob_bar.lineart.crease_threshold = 0.0
ob_rockingchair.location = (0.0, 0.0, 0.0)
ob_rockingchair.lock_rotations_4d = False
ob_rockingchair.empty_display_type = 'ARROWS'
ob_rockingchair.lineart.crease_threshold = 0.0
ob_leg.parent = ob_rockingchair
ob_leg.location = (0.0, 0.0, 0.0)
ob_leg.lock_rotations_4d = False
ob_leg.empty_display_type = 'ARROWS'
ob_leg.lineart.crease_threshold = 0.0
ob_top.parent = ob_rockingchair
ob_top.location = (0.0, 0.0, 0.0)
ob_top.lock_rotations_4d = False
ob_top.empty_display_type = 'ARROWS'
ob_top.lineart.crease_threshold = 0.0
ob_bar_001.parent = ob_rockingchair
ob_bar_001.location = (0.0, 0.0, 0.0)
ob_bar_001.lock_rotations_4d = False
ob_bar_001.empty_display_type = 'ARROWS'
ob_bar_001.lineart.crease_threshold = 0.0
ob_bar_002.parent = ob_rockingchair
ob_bar_002.location = (0.0, 0.0, 0.0)
ob_bar_002.lock_rotations_4d = False
ob_bar_002.empty_display_type = 'ARROWS'
ob_bar_002.lineart.crease_threshold = 0.0
ob_bar_003.parent = ob_rockingchair
ob_bar_003.location = (0.0, 0.0, 0.0)
ob_bar_003.lock_rotations_4d = False
ob_bar_003.empty_display_type = 'ARROWS'
ob_bar_003.lineart.crease_threshold = 0.0
ob_bar_004.parent = ob_rockingchair
ob_bar_004.location = (0.0, 0.0, 0.0)
ob_bar_004.lock_rotations_4d = False
ob_bar_004.empty_display_type = 'ARROWS'
ob_bar_004.lineart.crease_threshold = 0.0
ob_bar_005.parent = ob_rockingchair
ob_bar_005.location = (0.0, 0.0, 0.0)
ob_bar_005.lock_rotations_4d = False
ob_bar_005.empty_display_type = 'ARROWS'
ob_bar_005.lineart.crease_threshold = 0.0
ob_rail.parent = ob_rockingchair
ob_rail.location = (0.0, 0.0, 0.0)
ob_rail.lock_rotations_4d = False
ob_rail.empty_display_type = 'ARROWS'
ob_rail.lineart.crease_threshold = 0.0
ob_rail_001.parent = ob_rockingchair
ob_rail_001.location = (0.0, 0.0, 0.0)
ob_rail_001.lock_rotations_4d = False
ob_rail_001.empty_display_type = 'ARROWS'
ob_rail_001.lineart.crease_threshold = 0.0
ob_leg_001.parent = ob_rockingchair
ob_leg_001.location = (0.0, 0.0, 0.0)
ob_leg_001.lock_rotations_4d = False
ob_leg_001.empty_display_type = 'ARROWS'
ob_leg_001.lineart.crease_threshold = 0.0
ob_leg_002.parent = ob_rockingchair
ob_leg_002.location = (0.0, 0.0, 0.0)
ob_leg_002.lock_rotations_4d = False
ob_leg_002.empty_display_type = 'ARROWS'
ob_leg_002.lineart.crease_threshold = 0.0
ob_leg_003.parent = ob_rockingchair
ob_leg_003.location = (0.0, 0.0, 0.0)
ob_leg_003.lock_rotations_4d = False
ob_leg_003.empty_display_type = 'ARROWS'
ob_leg_003.lineart.crease_threshold = 0.0

# ---- collection membership
col_collection.objects.link(ob_bar)
col_collection.objects.link(ob_rockingchair)
col_collection.objects.link(ob_leg)
col_collection.objects.link(ob_top)
col_collection.objects.link(ob_bar_001)
col_collection.objects.link(ob_bar_002)
col_collection.objects.link(ob_bar_003)
col_collection.objects.link(ob_bar_004)
col_collection.objects.link(ob_bar_005)
col_collection.objects.link(ob_rail)
col_collection.objects.link(ob_rail_001)
col_collection.objects.link(ob_leg_001)
col_collection.objects.link(ob_leg_002)
col_collection.objects.link(ob_leg_003)

# ---- scene / render settings (as saved in the file)
scene.frame_start = 1; scene.frame_end = 250; scene.frame_set(1)
scene.render.engine = 'BLENDER_EEVEE_NEXT'
scene.cycles.use_denoising = False
scene.cycles.samples = 128
scene.cycles.sampling_pattern = 'TABULATED_SOBOL'
scene.cycles.use_adaptive_sampling = False
scene.cycles.use_light_tree = False
scene.view_settings.view_transform = 'Filmic'
bpy.context.view_layer.update()

# ---- added for rendering (the .blend has no active camera and no usable light): camera, sun
cam_auto = bpy.data.cameras.new('AutoCamera')
cam_auto.lens = 50.0
cam_auto.sensor_width = 36.0
cam_auto.clip_end = 1000.0
ob_auto_camera = bpy.data.objects.new('AutoCamera', cam_auto)
scene.collection.objects.link(ob_auto_camera)
ob_auto_camera.location = (4.89002, -5.66717, 5.44875)
ob_auto_camera.rotation_euler = (1.09748, -7.21219e-08, 0.694738)
scene.camera = ob_auto_camera
light_auto_sun = bpy.data.lights.new('AutoSun', 'SUN')
light_auto_sun.energy = 3.0
light_auto_sun.angle = 0.0523599
ob_auto_sun = bpy.data.objects.new('AutoSun', light_auto_sun)
scene.collection.objects.link(ob_auto_sun)
ob_auto_sun.rotation_euler = (0.872665, 0.174533, 0.523599)
bpy.context.view_layer.update()
